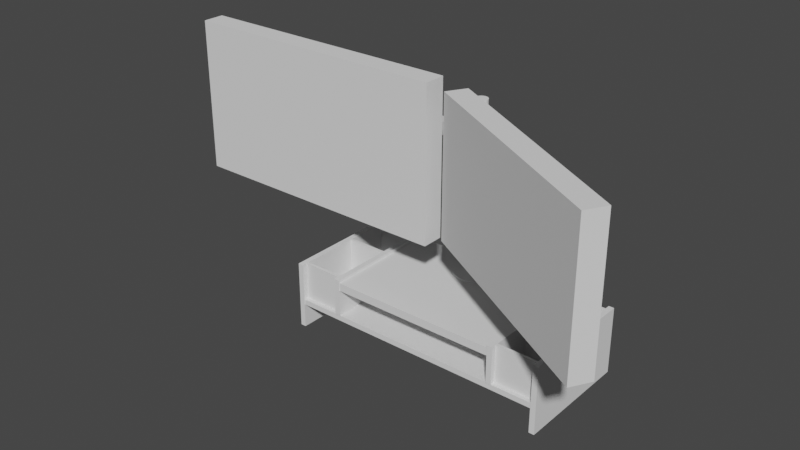 # Source: monitor_riser.blend  (saved by Blender 2.92.15; exported with 4.5.12 LTS)
import bpy
from mathutils import Matrix  # noqa: F401  (used for matrix-valued properties, if any)

bpy.ops.wm.read_factory_settings(use_empty=True)
scene = bpy.context.scene
scene.name = 'Scene'

# ---- collections
col_collection = bpy.data.collections.new('Collection'); scene.collection.children.link(col_collection)

# ---- world
world_world = bpy.data.worlds.new('World'); scene.world = world_world
world_world.use_nodes = True; world_world.node_tree.nodes.clear()
_N = world_world.node_tree.nodes; _L = world_world.node_tree.links
n0 = _N.new('ShaderNodeOutputWorld'); n0.name = 'World Output'; n0.location = (300, 300)
n1 = _N.new('ShaderNodeBackground'); n1.name = 'Background'; n1.location = (10, 300)
n1.inputs[0].default_value = (0.05088, 0.05088, 0.05088, 1.0)
_L.new(n1.outputs[0], n0.inputs[0])
n0.is_active_output = True
world_world.color = (0.05088, 0.05088, 0.05088)
world_world.use_sun_shadow = False
world_world.sun_shadow_jitter_overblur = 0.0

# ---- meshes
me_cube_001 = bpy.data.meshes.new('Cube.001')
me_cube_001.from_pydata([(-0.05, -1.111, -0.625), (-0.05, -1.111, 0.625), (-0.05, 1.111, -0.625), (-0.05, 1.111, 0.625), (0.05, -1.111, -0.625), (0.05, -1.111, 0.625), (0.05, 1.111, -0.625), (0.05, 1.111, 0.625)], [], [(0, 1, 3, 2), (2, 3, 7, 6), (6, 7, 5, 4), (4, 5, 1, 0), (2, 6, 4, 0), (7, 3, 1, 5)])
_uv = me_cube_001.uv_layers.new(name='UVMap')
_uv.uv.foreach_set('vector', [0.375, 0.0, 0.625, 0.0, 0.625, 0.25, 0.375, 0.25, 0.375, 0.25, 0.625, 0.25, 0.625, 0.5, 0.375, 0.5, 0.375, 0.5, 0.625, 0.5, 0.625, 0.75, 0.375, 0.75, 0.375, 0.75, 0.625, 0.75, 0.625, 1.0, 0.375, 1.0, 0.125, 0.5, 0.375, 0.5, 0.375, 0.75, 0.125, 0.75, 0.625, 0.5, 0.875, 0.5, 0.875, 0.75, 0.625, 0.75])
me_cube_001.use_remesh_fix_poles = True
me_cube_001.use_remesh_preserve_attributes = False
me_cube_001.use_mirror_vertex_groups = False
me_cube_001.update()
me_cube_002 = bpy.data.meshes.new('Cube.002')
me_cube_002.from_pydata([(-0.05, -1.111, -0.625), (-0.05, -1.111, 0.625), (-0.05, 1.111, -0.625), (-0.05, 1.111, 0.625), (0.05, -1.111, -0.625), (0.05, -1.111, 0.625), (0.05, 1.111, -0.625), (0.05, 1.111, 0.625)], [], [(0, 1, 3, 2), (2, 3, 7, 6), (6, 7, 5, 4), (4, 5, 1, 0), (2, 6, 4, 0), (7, 3, 1, 5)])
_uv = me_cube_002.uv_layers.new(name='UVMap')
_uv.uv.foreach_set('vector', [0.375, 0.0, 0.625, 0.0, 0.625, 0.25, 0.375, 0.25, 0.375, 0.25, 0.625, 0.25, 0.625, 0.5, 0.375, 0.5, 0.375, 0.5, 0.625, 0.5, 0.625, 0.75, 0.375, 0.75, 0.375, 0.75, 0.625, 0.75, 0.625, 1.0, 0.375, 1.0, 0.125, 0.5, 0.375, 0.5, 0.375, 0.75, 0.125, 0.75, 0.625, 0.5, 0.875, 0.5, 0.875, 0.75, 0.625, 0.75])
me_cube_002.use_remesh_fix_poles = True
me_cube_002.use_remesh_preserve_attributes = False
me_cube_002.use_mirror_vertex_groups = False
me_cube_002.update()
me_cube_003 = bpy.data.meshes.new('Cube.003')
me_cube_003.from_pydata([(-2.45, -1.1, -0.05), (-2.45, -1.1, 0.05), (-2.45, 1.1, -0.05), (-2.45, 1.1, 0.05), (2.45, -1.1, -0.05), (2.45, -1.1, 0.05), (2.45, 1.1, -0.05), (2.45, 1.1, 0.05)], [], [(0, 1, 3, 2), (2, 3, 7, 6), (6, 7, 5, 4), (4, 5, 1, 0), (2, 6, 4, 0), (7, 3, 1, 5)])
_uv = me_cube_003.uv_layers.new(name='UVMap')
_uv.uv.foreach_set('vector', [0.375, 0.0, 0.625, 0.0, 0.625, 0.25, 0.375, 0.25, 0.375, 0.25, 0.625, 0.25, 0.625, 0.5, 0.375, 0.5, 0.375, 0.5, 0.625, 0.5, 0.625, 0.75, 0.375, 0.75, 0.375, 0.75, 0.625, 0.75, 0.625, 1.0, 0.375, 1.0, 0.125, 0.5, 0.375, 0.5, 0.375, 0.75, 0.125, 0.75, 0.625, 0.5, 0.875, 0.5, 0.875, 0.75, 0.625, 0.75])
me_cube_003.use_remesh_fix_poles = True
me_cube_003.use_remesh_preserve_attributes = False
me_cube_003.use_mirror_vertex_groups = False
me_cube_003.update()
me_cube_004 = bpy.data.meshes.new('Cube.004')
me_cube_004.from_pydata([(-0.05, -1.111, -0.35), (-0.05, -1.111, 0.35), (-0.05, 1.111, -0.35), (-0.05, 1.111, 0.35), (0.05, -1.111, -0.35), (0.05, -1.111, 0.35), (0.05, 1.111, -0.35), (0.05, 1.111, 0.35)], [], [(0, 1, 3, 2), (2, 3, 7, 6), (6, 7, 5, 4), (4, 5, 1, 0), (2, 6, 4, 0), (7, 3, 1, 5)])
_uv = me_cube_004.uv_layers.new(name='UVMap')
_uv.uv.foreach_set('vector', [0.375, 0.0, 0.625, 0.0, 0.625, 0.25, 0.375, 0.25, 0.375, 0.25, 0.625, 0.25, 0.625, 0.5, 0.375, 0.5, 0.375, 0.5, 0.625, 0.5, 0.625, 0.75, 0.375, 0.75, 0.375, 0.75, 0.625, 0.75, 0.625, 1.0, 0.375, 1.0, 0.125, 0.5, 0.375, 0.5, 0.375, 0.75, 0.125, 0.75, 0.625, 0.5, 0.875, 0.5, 0.875, 0.75, 0.625, 0.75])
me_cube_004.use_remesh_fix_poles = True
me_cube_004.use_remesh_preserve_attributes = False
me_cube_004.use_mirror_vertex_groups = False
me_cube_004.update()
me_cube_005 = bpy.data.meshes.new('Cube.005')
me_cube_005.from_pydata([(-0.05, -1.111, -0.35), (-0.05, -1.111, 0.35), (-0.05, 1.111, -0.35), (-0.05, 1.111, 0.35), (0.05, -1.111, -0.35), (0.05, -1.111, 0.35), (0.05, 1.111, -0.35), (0.05, 1.111, 0.35)], [], [(0, 1, 3, 2), (2, 3, 7, 6), (6, 7, 5, 4), (4, 5, 1, 0), (2, 6, 4, 0), (7, 3, 1, 5)])
_uv = me_cube_005.uv_layers.new(name='UVMap')
_uv.uv.foreach_set('vector', [0.375, 0.0, 0.625, 0.0, 0.625, 0.25, 0.375, 0.25, 0.375, 0.25, 0.625, 0.25, 0.625, 0.5, 0.375, 0.5, 0.375, 0.5, 0.625, 0.5, 0.625, 0.75, 0.375, 0.75, 0.375, 0.75, 0.625, 0.75, 0.625, 1.0, 0.375, 1.0, 0.125, 0.5, 0.375, 0.5, 0.375, 0.75, 0.125, 0.75, 0.625, 0.5, 0.875, 0.5, 0.875, 0.75, 0.625, 0.75])
me_cube_005.use_remesh_fix_poles = True
me_cube_005.use_remesh_preserve_attributes = False
me_cube_005.use_mirror_vertex_groups = False
me_cube_005.update()
me_cube_006 = bpy.data.meshes.new('Cube.006')
me_cube_006.from_pydata([(-1.55, -1.1, -0.075), (-1.55, -1.1, 0.075), (-1.55, 1.1, -0.075), (-1.55, 1.1, 0.075), (1.55, -1.1, -0.075), (1.55, -1.1, 0.075), (1.55, 1.1, -0.075), (1.55, 1.1, 0.075)], [], [(0, 1, 3, 2), (2, 3, 7, 6), (6, 7, 5, 4), (4, 5, 1, 0), (2, 6, 4, 0), (7, 3, 1, 5)])
_uv = me_cube_006.uv_layers.new(name='UVMap')
_uv.uv.foreach_set('vector', [0.375, 0.0, 0.625, 0.0, 0.625, 0.25, 0.375, 0.25, 0.375, 0.25, 0.625, 0.25, 0.625, 0.5, 0.375, 0.5, 0.375, 0.5, 0.625, 0.5, 0.625, 0.75, 0.375, 0.75, 0.375, 0.75, 0.625, 0.75, 0.625, 1.0, 0.375, 1.0, 0.125, 0.5, 0.375, 0.5, 0.375, 0.75, 0.125, 0.75, 0.625, 0.5, 0.875, 0.5, 0.875, 0.75, 0.625, 0.75])
me_cube_006.use_remesh_fix_poles = True
me_cube_006.use_remesh_preserve_attributes = False
me_cube_006.use_mirror_vertex_groups = False
me_cube_006.update()
me_cube_007 = bpy.data.meshes.new('Cube.007')
me_cube_007.from_pydata([(-0.375, -0.025, -0.35), (-0.375, -0.025, 0.35), (-0.375, 0.025, -0.35), (-0.375, 0.025, 0.35), (0.375, -0.025, -0.35), (0.375, -0.025, 0.35), (0.375, 0.025, -0.35), (0.375, 0.025, 0.35)], [], [(0, 1, 3, 2), (2, 3, 7, 6), (6, 7, 5, 4), (4, 5, 1, 0), (2, 6, 4, 0), (7, 3, 1, 5)])
_uv = me_cube_007.uv_layers.new(name='UVMap')
_uv.uv.foreach_set('vector', [0.375, 0.0, 0.625, 0.0, 0.625, 0.25, 0.375, 0.25, 0.375, 0.25, 0.625, 0.25, 0.625, 0.5, 0.375, 0.5, 0.375, 0.5, 0.625, 0.5, 0.625, 0.75, 0.375, 0.75, 0.375, 0.75, 0.625, 0.75, 0.625, 1.0, 0.375, 1.0, 0.125, 0.5, 0.375, 0.5, 0.375, 0.75, 0.125, 0.75, 0.625, 0.5, 0.875, 0.5, 0.875, 0.75, 0.625, 0.75])
me_cube_007.use_remesh_fix_poles = True
me_cube_007.use_remesh_preserve_attributes = False
me_cube_007.use_mirror_vertex_groups = False
me_cube_007.update()
me_cube_008 = bpy.data.meshes.new('Cube.008')
me_cube_008.from_pydata([(-0.375, -0.025, -0.35), (-0.375, -0.025, 0.35), (-0.375, 0.025, -0.35), (-0.375, 0.025, 0.35), (0.375, -0.025, -0.35), (0.375, -0.025, 0.35), (0.375, 0.025, -0.35), (0.375, 0.025, 0.35)], [], [(0, 1, 3, 2), (2, 3, 7, 6), (6, 7, 5, 4), (4, 5, 1, 0), (2, 6, 4, 0), (7, 3, 1, 5)])
_uv = me_cube_008.uv_layers.new(name='UVMap')
_uv.uv.foreach_set('vector', [0.375, 0.0, 0.625, 0.0, 0.625, 0.25, 0.375, 0.25, 0.375, 0.25, 0.625, 0.25, 0.625, 0.5, 0.375, 0.5, 0.375, 0.5, 0.625, 0.5, 0.625, 0.75, 0.375, 0.75, 0.375, 0.75, 0.625, 0.75, 0.625, 1.0, 0.375, 1.0, 0.125, 0.5, 0.375, 0.5, 0.375, 0.75, 0.125, 0.75, 0.625, 0.5, 0.875, 0.5, 0.875, 0.75, 0.625, 0.75])
me_cube_008.use_remesh_fix_poles = True
me_cube_008.use_remesh_preserve_attributes = False
me_cube_008.use_mirror_vertex_groups = False
me_cube_008.update()
me_cube_009 = bpy.data.meshes.new('Cube.009')
me_cube_009.from_pydata([(-0.375, -0.025, -0.35), (-0.375, -0.025, 0.35), (-0.375, 0.025, -0.35), (-0.375, 0.025, 0.35), (0.375, -0.025, -0.35), (0.375, -0.025, 0.35), (0.375, 0.025, -0.35), (0.375, 0.025, 0.35)], [], [(0, 1, 3, 2), (2, 3, 7, 6), (6, 7, 5, 4), (4, 5, 1, 0), (2, 6, 4, 0), (7, 3, 1, 5)])
_uv = me_cube_009.uv_layers.new(name='UVMap')
_uv.uv.foreach_set('vector', [0.375, 0.0, 0.625, 0.0, 0.625, 0.25, 0.375, 0.25, 0.375, 0.25, 0.625, 0.25, 0.625, 0.5, 0.375, 0.5, 0.375, 0.5, 0.625, 0.5, 0.625, 0.75, 0.375, 0.75, 0.375, 0.75, 0.625, 0.75, 0.625, 1.0, 0.375, 1.0, 0.125, 0.5, 0.375, 0.5, 0.375, 0.75, 0.125, 0.75, 0.625, 0.5, 0.875, 0.5, 0.875, 0.75, 0.625, 0.75])
me_cube_009.use_remesh_fix_poles = True
me_cube_009.use_remesh_preserve_attributes = False
me_cube_009.use_mirror_vertex_groups = False
me_cube_009.update()
me_cube_010 = bpy.data.meshes.new('Cube.010')
me_cube_010.from_pydata([(-0.375, -0.025, -0.35), (-0.375, -0.025, 0.35), (-0.375, 0.025, -0.35), (-0.375, 0.025, 0.35), (0.375, -0.025, -0.35), (0.375, -0.025, 0.35), (0.375, 0.025, -0.35), (0.375, 0.025, 0.35)], [], [(0, 1, 3, 2), (2, 3, 7, 6), (6, 7, 5, 4), (4, 5, 1, 0), (2, 6, 4, 0), (7, 3, 1, 5)])
_uv = me_cube_010.uv_layers.new(name='UVMap')
_uv.uv.foreach_set('vector', [0.375, 0.0, 0.625, 0.0, 0.625, 0.25, 0.375, 0.25, 0.375, 0.25, 0.625, 0.25, 0.625, 0.5, 0.375, 0.5, 0.375, 0.5, 0.625, 0.5, 0.625, 0.75, 0.375, 0.75, 0.375, 0.75, 0.625, 0.75, 0.625, 1.0, 0.375, 1.0, 0.125, 0.5, 0.375, 0.5, 0.375, 0.75, 0.125, 0.75, 0.625, 0.5, 0.875, 0.5, 0.875, 0.75, 0.625, 0.75])
me_cube_010.use_remesh_fix_poles = True
me_cube_010.use_remesh_preserve_attributes = False
me_cube_010.use_mirror_vertex_groups = False
me_cube_010.update()
me_cube_011 = bpy.data.meshes.new('Cube.011')
me_cube_011.from_pydata([(-0.375, -0.025, -0.35), (-0.375, -0.025, 0.35), (-0.375, 0.025, -0.35), (-0.375, 0.025, 0.35), (0.375, -0.025, -0.35), (0.375, -0.025, 0.35), (0.375, 0.025, -0.35), (0.375, 0.025, 0.35)], [], [(0, 1, 3, 2), (2, 3, 7, 6), (6, 7, 5, 4), (4, 5, 1, 0), (2, 6, 4, 0), (7, 3, 1, 5)])
_uv = me_cube_011.uv_layers.new(name='UVMap')
_uv.uv.foreach_set('vector', [0.375, 0.0, 0.625, 0.0, 0.625, 0.25, 0.375, 0.25, 0.375, 0.25, 0.625, 0.25, 0.625, 0.5, 0.375, 0.5, 0.375, 0.5, 0.625, 0.5, 0.625, 0.75, 0.375, 0.75, 0.375, 0.75, 0.625, 0.75, 0.625, 1.0, 0.375, 1.0, 0.125, 0.5, 0.375, 0.5, 0.375, 0.75, 0.125, 0.75, 0.625, 0.5, 0.875, 0.5, 0.875, 0.75, 0.625, 0.75])
me_cube_011.use_remesh_fix_poles = True
me_cube_011.use_remesh_preserve_attributes = False
me_cube_011.use_mirror_vertex_groups = False
me_cube_011.update()
me_cube_012 = bpy.data.meshes.new('Cube.012')
me_cube_012.from_pydata([(-0.375, -0.025, -0.35), (-0.375, -0.025, 0.35), (-0.375, 0.025, -0.35), (-0.375, 0.025, 0.35), (0.375, -0.025, -0.35), (0.375, -0.025, 0.35), (0.375, 0.025, -0.35), (0.375, 0.025, 0.35)], [], [(0, 1, 3, 2), (2, 3, 7, 6), (6, 7, 5, 4), (4, 5, 1, 0), (2, 6, 4, 0), (7, 3, 1, 5)])
_uv = me_cube_012.uv_layers.new(name='UVMap')
_uv.uv.foreach_set('vector', [0.375, 0.0, 0.625, 0.0, 0.625, 0.25, 0.375, 0.25, 0.375, 0.25, 0.625, 0.25, 0.625, 0.5, 0.375, 0.5, 0.375, 0.5, 0.625, 0.5, 0.625, 0.75, 0.375, 0.75, 0.375, 0.75, 0.625, 0.75, 0.625, 1.0, 0.375, 1.0, 0.125, 0.5, 0.375, 0.5, 0.375, 0.75, 0.125, 0.75, 0.625, 0.5, 0.875, 0.5, 0.875, 0.75, 0.625, 0.75])
me_cube_012.use_remesh_fix_poles = True
me_cube_012.use_remesh_preserve_attributes = False
me_cube_012.use_mirror_vertex_groups = False
me_cube_012.update()
me_cylinder = bpy.data.meshes.new('Cylinder')
me_cylinder.from_pydata([(0.0, 0.1181, -1.6), (0.0, 0.1181, 1.6), (0.02304, 0.1158, -1.6), (0.02304, 0.1158, 1.6), (0.0452, 0.1091, -1.6), (0.0452, 0.1091, 1.6), (0.06562, 0.09821, -1.6), (0.06562, 0.09821, 1.6), (0.08352, 0.08352, -1.6), (0.08352, 0.08352, 1.6), (0.09821, 0.06562, -1.6), (0.09821, 0.06562, 1.6), (0.1091, 0.0452, -1.6), (0.1091, 0.0452, 1.6), (0.1158, 0.02304, -1.6), (0.1158, 0.02304, 1.6), (0.1181, 8.917e-09, -1.6), (0.1181, 8.917e-09, 1.6), (0.1158, -0.02304, -1.6), (0.1158, -0.02304, 1.6), (0.1091, -0.0452, -1.6), (0.1091, -0.0452, 1.6), (0.09821, -0.06562, -1.6), (0.09821, -0.06562, 1.6), (0.08352, -0.08352, -1.6), (0.08352, -0.08352, 1.6), (0.06562, -0.09821, -1.6), (0.06562, -0.09821, 1.6), (0.0452, -0.1091, -1.6), (0.0452, -0.1091, 1.6), (0.02304, -0.1158, -1.6), (0.02304, -0.1158, 1.6), (-3.849e-08, -0.1181, -1.6), (-3.849e-08, -0.1181, 1.6), (-0.02304, -0.1158, -1.6), (-0.02304, -0.1158, 1.6), (-0.0452, -0.1091, -1.6), (-0.0452, -0.1091, 1.6), (-0.06562, -0.09821, -1.6), (-0.06562, -0.09821, 1.6), (-0.08352, -0.08352, -1.6), (-0.08352, -0.08352, 1.6), (-0.09821, -0.06562, -1.6), (-0.09821, -0.06562, 1.6), (-0.1091, -0.0452, -1.6), (-0.1091, -0.0452, 1.6), (-0.1158, -0.02304, -1.6), (-0.1158, -0.02304, 1.6), (-0.1181, 1.14e-07, -1.6), (-0.1181, 1.14e-07, 1.6), (-0.1158, 0.02304, -1.6), (-0.1158, 0.02304, 1.6), (-0.1091, 0.0452, -1.6), (-0.1091, 0.0452, 1.6), (-0.0982, 0.06562, -1.6), (-0.0982, 0.06562, 1.6), (-0.08352, 0.08352, -1.6), (-0.08352, 0.08352, 1.6), (-0.06562, 0.09821, -1.6), (-0.06562, 0.09821, 1.6), (-0.0452, 0.1091, -1.6), (-0.0452, 0.1091, 1.6), (-0.02304, 0.1158, -1.6), (-0.02304, 0.1158, 1.6)], [], [(0, 1, 3, 2), (2, 3, 5, 4), (4, 5, 7, 6), (6, 7, 9, 8), (8, 9, 11, 10), (10, 11, 13, 12), (12, 13, 15, 14), (14, 15, 17, 16), (16, 17, 19, 18), (18, 19, 21, 20), (20, 21, 23, 22), (22, 23, 25, 24), (24, 25, 27, 26), (26, 27, 29, 28), (28, 29, 31, 30), (30, 31, 33, 32), (32, 33, 35, 34), (34, 35, 37, 36), (36, 37, 39, 38), (38, 39, 41, 40), (40, 41, 43, 42), (42, 43, 45, 44), (44, 45, 47, 46), (46, 47, 49, 48), (48, 49, 51, 50), (50, 51, 53, 52), (52, 53, 55, 54), (54, 55, 57, 56), (56, 57, 59, 58), (58, 59, 61, 60), (3, 1, 63, 61, 59, 57, 55, 53, 51, 49, 47, 45, 43, 41, 39, 37, 35, 33, 31, 29, 27, 25, 23, 21, 19, 17, 15, 13, 11, 9, 7, 5), (60, 61, 63, 62), (62, 63, 1, 0), (0, 2, 4, 6, 8, 10, 12, 14, 16, 18, 20, 22, 24, 26, 28, 30, 32, 34, 36, 38, 40, 42, 44, 46, 48, 50, 52, 54, 56, 58, 60, 62)])
_uv = me_cylinder.uv_layers.new(name='UVMap')
_uv.uv.foreach_set('vector', [1.0, 0.5, 1.0, 1.0, 0.9688, 1.0, 0.9688, 0.5, 0.9688, 0.5, 0.9688, 1.0, 0.9375, 1.0, 0.9375, 0.5, 0.9375, 0.5, 0.9375, 1.0, 0.9062, 1.0, 0.9062, 0.5, 0.9062, 0.5, 0.9062, 1.0, 0.875, 1.0, 0.875, 0.5, 0.875, 0.5, 0.875, 1.0, 0.8438, 1.0, 0.8438, 0.5, 0.8438, 0.5, 0.8438, 1.0, 0.8125, 1.0, 0.8125, 0.5, 0.8125, 0.5, 0.8125, 1.0, 0.7812, 1.0, 0.7812, 0.5, 0.7812, 0.5, 0.7812, 1.0, 0.75, 1.0, 0.75, 0.5, 0.75, 0.5, 0.75, 1.0, 0.7188, 1.0, 0.7188, 0.5, 0.7188, 0.5, 0.7188, 1.0, 0.6875, 1.0, 0.6875, 0.5, 0.6875, 0.5, 0.6875, 1.0, 0.6562, 1.0, 0.6562, 0.5, 0.6562, 0.5, 0.6562, 1.0, 0.625, 1.0, 0.625, 0.5, 0.625, 0.5, 0.625, 1.0, 0.5938, 1.0, 0.5938, 0.5, 0.5938, 0.5, 0.5938, 1.0, 0.5625, 1.0, 0.5625, 0.5, 0.5625, 0.5, 0.5625, 1.0, 0.5312, 1.0, 0.5312, 0.5, 0.5312, 0.5, 0.5312, 1.0, 0.5, 1.0, 0.5, 0.5, 0.5, 0.5, 0.5, 1.0, 0.4688, 1.0, 0.4688, 0.5, 0.4688, 0.5, 0.4688, 1.0, 0.4375, 1.0, 0.4375, 0.5, 0.4375, 0.5, 0.4375, 1.0, 0.4062, 1.0, 0.4062, 0.5, 0.4062, 0.5, 0.4062, 1.0, 0.375, 1.0, 0.375, 0.5, 0.375, 0.5, 0.375, 1.0, 0.3438, 1.0, 0.3438, 0.5, 0.3438, 0.5, 0.3438, 1.0, 0.3125, 1.0, 0.3125, 0.5, 0.3125, 0.5, 0.3125, 1.0, 0.2812, 1.0, 0.2812, 0.5, 0.2812, 0.5, 0.2812, 1.0, 0.25, 1.0, 0.25, 0.5, 0.25, 0.5, 0.25, 1.0, 0.2188, 1.0, 0.2188, 0.5, 0.2188, 0.5, 0.2188, 1.0, 0.1875, 1.0, 0.1875, 0.5, 0.1875, 0.5, 0.1875, 1.0, 0.1562, 1.0, 0.1562, 0.5, 0.1562, 0.5, 0.1562, 1.0, 0.125, 1.0, 0.125, 0.5, 0.125, 0.5, 0.125, 1.0, 0.09375, 1.0, 0.09375, 0.5, 0.09375, 0.5, 0.09375, 1.0, 0.0625, 1.0, 0.0625, 0.5, 0.2968, 0.4854, 0.25, 0.49, 0.2032, 0.4854, 0.1582, 0.4717, 0.1167, 0.4496, 0.08029, 0.4197, 0.05045, 0.3833, 0.02827, 0.3418, 0.01461, 0.2968, 0.01, 0.25, 0.01461, 0.2032, 0.02827, 0.1582, 0.05045, 0.1167, 0.08029, 0.08029, 0.1167, 0.05045, 0.1582, 0.02827, 0.2032, 0.01461, 0.25, 0.01, 0.2968, 0.01461, 0.3418, 0.02827, 0.3833, 0.05045, 0.4197, 0.08029, 0.4496, 0.1167, 0.4717, 0.1582, 0.4854, 0.2032, 0.49, 0.25, 0.4854, 0.2968, 0.4717, 0.3418, 0.4496, 0.3833, 0.4197, 0.4197, 0.3833, 0.4496, 0.3418, 0.4717, 0.0625, 0.5, 0.0625, 1.0, 0.03125, 1.0, 0.03125, 0.5, 0.03125, 0.5, 0.03125, 1.0, 0.0, 1.0, 0.0, 0.5, 0.75, 0.49, 0.7968, 0.4854, 0.8418, 0.4717, 0.8833, 0.4496, 0.9197, 0.4197, 0.9496, 0.3833, 0.9717, 0.3418, 0.9854, 0.2968, 0.99, 0.25, 0.9854, 0.2032, 0.9717, 0.1582, 0.9496, 0.1167, 0.9197, 0.08029, 0.8833, 0.05045, 0.8418, 0.02827, 0.7968, 0.01461, 0.75, 0.01, 0.7032, 0.01461, 0.6582, 0.02827, 0.6167, 0.05045, 0.5803, 0.08029, 0.5504, 0.1167, 0.5283, 0.1582, 0.5146, 0.2032, 0.51, 0.25, 0.5146, 0.2968, 0.5283, 0.3418, 0.5504, 0.3833, 0.5803, 0.4197, 0.6167, 0.4496, 0.6582, 0.4717, 0.7032, 0.4854])
me_cylinder.use_remesh_fix_poles = True
me_cylinder.use_remesh_preserve_attributes = False
me_cylinder.use_mirror_vertex_groups = False
me_cylinder.update()
me_cylinder_001 = bpy.data.meshes.new('Cylinder.001')
me_cylinder_001.from_pydata([(0.0, 0.4, -0.03), (0.0, 0.4, 0.03), (0.07804, 0.3923, -0.03), (0.07804, 0.3923, 0.03), (0.1531, 0.3696, -0.03), (0.1531, 0.3696, 0.03), (0.2222, 0.3326, -0.03), (0.2222, 0.3326, 0.03), (0.2828, 0.2828, -0.03), (0.2828, 0.2828, 0.03), (0.3326, 0.2222, -0.03), (0.3326, 0.2222, 0.03), (0.3696, 0.1531, -0.03), (0.3696, 0.1531, 0.03), (0.3923, 0.07804, -0.03), (0.3923, 0.07804, 0.03), (0.4, 3.02e-08, -0.03), (0.4, 3.02e-08, 0.03), (0.3923, -0.07804, -0.03), (0.3923, -0.07804, 0.03), (0.3696, -0.1531, -0.03), (0.3696, -0.1531, 0.03), (0.3326, -0.2222, -0.03), (0.3326, -0.2222, 0.03), (0.2828, -0.2828, -0.03), (0.2828, -0.2828, 0.03), (0.2222, -0.3326, -0.03), (0.2222, -0.3326, 0.03), (0.1531, -0.3696, -0.03), (0.1531, -0.3696, 0.03), (0.07804, -0.3923, -0.03), (0.07804, -0.3923, 0.03), (-1.303e-07, -0.4, -0.03), (-1.303e-07, -0.4, 0.03), (-0.07804, -0.3923, -0.03), (-0.07804, -0.3923, 0.03), (-0.1531, -0.3696, -0.03), (-0.1531, -0.3696, 0.03), (-0.2222, -0.3326, -0.03), (-0.2222, -0.3326, 0.03), (-0.2828, -0.2828, -0.03), (-0.2828, -0.2828, 0.03), (-0.3326, -0.2222, -0.03), (-0.3326, -0.2222, 0.03), (-0.3696, -0.1531, -0.03), (-0.3696, -0.1531, 0.03), (-0.3923, -0.07804, -0.03), (-0.3923, -0.07804, 0.03), (-0.4, 3.862e-07, -0.03), (-0.4, 3.862e-07, 0.03), (-0.3923, 0.07804, -0.03), (-0.3923, 0.07804, 0.03), (-0.3696, 0.1531, -0.03), (-0.3696, 0.1531, 0.03), (-0.3326, 0.2222, -0.03), (-0.3326, 0.2222, 0.03), (-0.2828, 0.2828, -0.03), (-0.2828, 0.2828, 0.03), (-0.2222, 0.3326, -0.03), (-0.2222, 0.3326, 0.03), (-0.1531, 0.3696, -0.03), (-0.1531, 0.3696, 0.03), (-0.07804, 0.3923, -0.03), (-0.07804, 0.3923, 0.03)], [], [(0, 1, 3, 2), (2, 3, 5, 4), (4, 5, 7, 6), (6, 7, 9, 8), (8, 9, 11, 10), (10, 11, 13, 12), (12, 13, 15, 14), (14, 15, 17, 16), (16, 17, 19, 18), (18, 19, 21, 20), (20, 21, 23, 22), (22, 23, 25, 24), (24, 25, 27, 26), (26, 27, 29, 28), (28, 29, 31, 30), (30, 31, 33, 32), (32, 33, 35, 34), (34, 35, 37, 36), (36, 37, 39, 38), (38, 39, 41, 40), (40, 41, 43, 42), (42, 43, 45, 44), (44, 45, 47, 46), (46, 47, 49, 48), (48, 49, 51, 50), (50, 51, 53, 52), (52, 53, 55, 54), (54, 55, 57, 56), (56, 57, 59, 58), (58, 59, 61, 60), (3, 1, 63, 61, 59, 57, 55, 53, 51, 49, 47, 45, 43, 41, 39, 37, 35, 33, 31, 29, 27, 25, 23, 21, 19, 17, 15, 13, 11, 9, 7, 5), (60, 61, 63, 62), (62, 63, 1, 0), (0, 2, 4, 6, 8, 10, 12, 14, 16, 18, 20, 22, 24, 26, 28, 30, 32, 34, 36, 38, 40, 42, 44, 46, 48, 50, 52, 54, 56, 58, 60, 62)])
_uv = me_cylinder_001.uv_layers.new(name='UVMap')
_uv.uv.foreach_set('vector', [1.0, 0.5, 1.0, 1.0, 0.9688, 1.0, 0.9688, 0.5, 0.9688, 0.5, 0.9688, 1.0, 0.9375, 1.0, 0.9375, 0.5, 0.9375, 0.5, 0.9375, 1.0, 0.9062, 1.0, 0.9062, 0.5, 0.9062, 0.5, 0.9062, 1.0, 0.875, 1.0, 0.875, 0.5, 0.875, 0.5, 0.875, 1.0, 0.8438, 1.0, 0.8438, 0.5, 0.8438, 0.5, 0.8438, 1.0, 0.8125, 1.0, 0.8125, 0.5, 0.8125, 0.5, 0.8125, 1.0, 0.7812, 1.0, 0.7812, 0.5, 0.7812, 0.5, 0.7812, 1.0, 0.75, 1.0, 0.75, 0.5, 0.75, 0.5, 0.75, 1.0, 0.7188, 1.0, 0.7188, 0.5, 0.7188, 0.5, 0.7188, 1.0, 0.6875, 1.0, 0.6875, 0.5, 0.6875, 0.5, 0.6875, 1.0, 0.6562, 1.0, 0.6562, 0.5, 0.6562, 0.5, 0.6562, 1.0, 0.625, 1.0, 0.625, 0.5, 0.625, 0.5, 0.625, 1.0, 0.5938, 1.0, 0.5938, 0.5, 0.5938, 0.5, 0.5938, 1.0, 0.5625, 1.0, 0.5625, 0.5, 0.5625, 0.5, 0.5625, 1.0, 0.5312, 1.0, 0.5312, 0.5, 0.5312, 0.5, 0.5312, 1.0, 0.5, 1.0, 0.5, 0.5, 0.5, 0.5, 0.5, 1.0, 0.4688, 1.0, 0.4688, 0.5, 0.4688, 0.5, 0.4688, 1.0, 0.4375, 1.0, 0.4375, 0.5, 0.4375, 0.5, 0.4375, 1.0, 0.4062, 1.0, 0.4062, 0.5, 0.4062, 0.5, 0.4062, 1.0, 0.375, 1.0, 0.375, 0.5, 0.375, 0.5, 0.375, 1.0, 0.3438, 1.0, 0.3438, 0.5, 0.3438, 0.5, 0.3438, 1.0, 0.3125, 1.0, 0.3125, 0.5, 0.3125, 0.5, 0.3125, 1.0, 0.2812, 1.0, 0.2812, 0.5, 0.2812, 0.5, 0.2812, 1.0, 0.25, 1.0, 0.25, 0.5, 0.25, 0.5, 0.25, 1.0, 0.2188, 1.0, 0.2188, 0.5, 0.2188, 0.5, 0.2188, 1.0, 0.1875, 1.0, 0.1875, 0.5, 0.1875, 0.5, 0.1875, 1.0, 0.1562, 1.0, 0.1562, 0.5, 0.1562, 0.5, 0.1562, 1.0, 0.125, 1.0, 0.125, 0.5, 0.125, 0.5, 0.125, 1.0, 0.09375, 1.0, 0.09375, 0.5, 0.09375, 0.5, 0.09375, 1.0, 0.0625, 1.0, 0.0625, 0.5, 0.2968, 0.4854, 0.25, 0.49, 0.2032, 0.4854, 0.1582, 0.4717, 0.1167, 0.4496, 0.08029, 0.4197, 0.05045, 0.3833, 0.02827, 0.3418, 0.01461, 0.2968, 0.01, 0.25, 0.01461, 0.2032, 0.02827, 0.1582, 0.05045, 0.1167, 0.08029, 0.08029, 0.1167, 0.05045, 0.1582, 0.02827, 0.2032, 0.01461, 0.25, 0.01, 0.2968, 0.01461, 0.3418, 0.02827, 0.3833, 0.05045, 0.4197, 0.08029, 0.4496, 0.1167, 0.4717, 0.1582, 0.4854, 0.2032, 0.49, 0.25, 0.4854, 0.2968, 0.4717, 0.3418, 0.4496, 0.3833, 0.4197, 0.4197, 0.3833, 0.4496, 0.3418, 0.4717, 0.0625, 0.5, 0.0625, 1.0, 0.03125, 1.0, 0.03125, 0.5, 0.03125, 0.5, 0.03125, 1.0, 0.0, 1.0, 0.0, 0.5, 0.75, 0.49, 0.7968, 0.4854, 0.8418, 0.4717, 0.8833, 0.4496, 0.9197, 0.4197, 0.9496, 0.3833, 0.9717, 0.3418, 0.9854, 0.2968, 0.99, 0.25, 0.9854, 0.2032, 0.9717, 0.1582, 0.9496, 0.1167, 0.9197, 0.08029, 0.8833, 0.05045, 0.8418, 0.02827, 0.7968, 0.01461, 0.75, 0.01, 0.7032, 0.01461, 0.6582, 0.02827, 0.6167, 0.05045, 0.5803, 0.08029, 0.5504, 0.1167, 0.5283, 0.1582, 0.5146, 0.2032, 0.51, 0.25, 0.5146, 0.2968, 0.5283, 0.3418, 0.5504, 0.3833, 0.5803, 0.4197, 0.6167, 0.4496, 0.6582, 0.4717, 0.7032, 0.4854])
me_cylinder_001.use_remesh_fix_poles = True
me_cylinder_001.use_remesh_preserve_attributes = False
me_cylinder_001.use_mirror_vertex_groups = False
me_cylinder_001.update()
me_cube_013 = bpy.data.meshes.new('Cube.013')
me_cube_013.from_pydata([(-0.7091, -0.075, -0.125), (-0.7091, -0.075, 0.125), (-0.7091, 0.075, -0.125), (-0.7091, 0.075, 0.125), (0.7091, -0.075, -0.125), (0.7091, -0.075, 0.125), (0.7091, 0.075, -0.125), (0.7091, 0.075, 0.125)], [], [(0, 1, 3, 2), (2, 3, 7, 6), (6, 7, 5, 4), (4, 5, 1, 0), (2, 6, 4, 0), (7, 3, 1, 5)])
_uv = me_cube_013.uv_layers.new(name='UVMap')
_uv.uv.foreach_set('vector', [0.375, 0.0, 0.625, 0.0, 0.625, 0.25, 0.375, 0.25, 0.375, 0.25, 0.625, 0.25, 0.625, 0.5, 0.375, 0.5, 0.375, 0.5, 0.625, 0.5, 0.625, 0.75, 0.375, 0.75, 0.375, 0.75, 0.625, 0.75, 0.625, 1.0, 0.375, 1.0, 0.125, 0.5, 0.375, 0.5, 0.375, 0.75, 0.125, 0.75, 0.625, 0.5, 0.875, 0.5, 0.875, 0.75, 0.625, 0.75])
me_cube_013.use_remesh_fix_poles = True
me_cube_013.use_remesh_preserve_attributes = False
me_cube_013.use_mirror_vertex_groups = False
me_cube_013.update()
me_cube_014 = bpy.data.meshes.new('Cube.014')
me_cube_014.from_pydata([(-0.75, -0.075, -0.125), (-0.75, -0.075, 0.125), (-0.75, 0.075, -0.125), (-0.75, 0.075, 0.125), (0.75, -0.075, -0.125), (0.75, -0.075, 0.125), (0.75, 0.075, -0.125), (0.75, 0.075, 0.125)], [], [(0, 1, 3, 2), (2, 3, 7, 6), (6, 7, 5, 4), (4, 5, 1, 0), (2, 6, 4, 0), (7, 3, 1, 5)])
_uv = me_cube_014.uv_layers.new(name='UVMap')
_uv.uv.foreach_set('vector', [0.375, 0.0, 0.625, 0.0, 0.625, 0.25, 0.375, 0.25, 0.375, 0.25, 0.625, 0.25, 0.625, 0.5, 0.375, 0.5, 0.375, 0.5, 0.625, 0.5, 0.625, 0.75, 0.375, 0.75, 0.375, 0.75, 0.625, 0.75, 0.625, 1.0, 0.375, 1.0, 0.125, 0.5, 0.375, 0.5, 0.375, 0.75, 0.125, 0.75, 0.625, 0.5, 0.875, 0.5, 0.875, 0.75, 0.625, 0.75])
me_cube_014.use_remesh_fix_poles = True
me_cube_014.use_remesh_preserve_attributes = False
me_cube_014.use_mirror_vertex_groups = False
me_cube_014.update()
me_cube_015 = bpy.data.meshes.new('Cube.015')
me_cube_015.from_pydata([(-0.2, -0.075, -0.125), (-0.2, -0.075, 0.125), (-0.2, 0.075, -0.125), (-0.2, 0.075, 0.125), (0.2, -0.075, -0.125), (0.2, -0.075, 0.125), (0.2, 0.075, -0.125), (0.2, 0.075, 0.125)], [], [(0, 1, 3, 2), (2, 3, 7, 6), (6, 7, 5, 4), (4, 5, 1, 0), (2, 6, 4, 0), (7, 3, 1, 5)])
_uv = me_cube_015.uv_layers.new(name='UVMap')
_uv.uv.foreach_set('vector', [0.375, 0.0, 0.625, 0.0, 0.625, 0.25, 0.375, 0.25, 0.375, 0.25, 0.625, 0.25, 0.625, 0.5, 0.375, 0.5, 0.375, 0.5, 0.625, 0.5, 0.625, 0.75, 0.375, 0.75, 0.375, 0.75, 0.625, 0.75, 0.625, 1.0, 0.375, 1.0, 0.125, 0.5, 0.375, 0.5, 0.375, 0.75, 0.125, 0.75, 0.625, 0.5, 0.875, 0.5, 0.875, 0.75, 0.625, 0.75])
me_cube_015.use_remesh_fix_poles = True
me_cube_015.use_remesh_preserve_attributes = False
me_cube_015.use_mirror_vertex_groups = False
me_cube_015.update()
me_cube_016 = bpy.data.meshes.new('Cube.016')
me_cube_016.from_pydata([(-0.01, -0.45, -0.45), (-0.01, -0.45, 0.45), (-0.01, 0.45, -0.45), (-0.01, 0.45, 0.45), (0.01, -0.45, -0.45), (0.01, -0.45, 0.45), (0.01, 0.45, -0.45), (0.01, 0.45, 0.45)], [], [(0, 1, 3, 2), (2, 3, 7, 6), (6, 7, 5, 4), (4, 5, 1, 0), (2, 6, 4, 0), (7, 3, 1, 5)])
_uv = me_cube_016.uv_layers.new(name='UVMap')
_uv.uv.foreach_set('vector', [0.375, 0.0, 0.625, 0.0, 0.625, 0.25, 0.375, 0.25, 0.375, 0.25, 0.625, 0.25, 0.625, 0.5, 0.375, 0.5, 0.375, 0.5, 0.625, 0.5, 0.625, 0.75, 0.375, 0.75, 0.375, 0.75, 0.625, 0.75, 0.625, 1.0, 0.375, 1.0, 0.125, 0.5, 0.375, 0.5, 0.375, 0.75, 0.125, 0.75, 0.625, 0.5, 0.875, 0.5, 0.875, 0.75, 0.625, 0.75])
me_cube_016.use_remesh_fix_poles = True
me_cube_016.use_remesh_preserve_attributes = False
me_cube_016.use_mirror_vertex_groups = False
me_cube_016.update()
me_cylinder_002 = bpy.data.meshes.new('Cylinder.002')
me_cylinder_002.from_pydata([(0.0, 0.1125, -0.1375), (0.0, 0.1125, 0.1375), (0.02195, 0.1103, -0.1375), (0.02195, 0.1103, 0.1375), (0.04305, 0.1039, -0.1375), (0.04305, 0.1039, 0.1375), (0.0625, 0.09354, -0.1375), (0.0625, 0.09354, 0.1375), (0.07955, 0.07955, -0.1375), (0.07955, 0.07955, 0.1375), (0.09354, 0.0625, -0.1375), (0.09354, 0.0625, 0.1375), (0.1039, 0.04305, -0.1375), (0.1039, 0.04305, 0.1375), (0.1103, 0.02195, -0.1375), (0.1103, 0.02195, 0.1375), (0.1125, 8.494e-09, -0.1375), (0.1125, 8.494e-09, 0.1375), (0.1103, -0.02195, -0.1375), (0.1103, -0.02195, 0.1375), (0.1039, -0.04305, -0.1375), (0.1039, -0.04305, 0.1375), (0.09354, -0.0625, -0.1375), (0.09354, -0.0625, 0.1375), (0.07955, -0.07955, -0.1375), (0.07955, -0.07955, 0.1375), (0.0625, -0.09354, -0.1375), (0.0625, -0.09354, 0.1375), (0.04305, -0.1039, -0.1375), (0.04305, -0.1039, 0.1375), (0.02195, -0.1103, -0.1375), (0.02195, -0.1103, 0.1375), (-3.666e-08, -0.1125, -0.1375), (-3.666e-08, -0.1125, 0.1375), (-0.02195, -0.1103, -0.1375), (-0.02195, -0.1103, 0.1375), (-0.04305, -0.1039, -0.1375), (-0.04305, -0.1039, 0.1375), (-0.0625, -0.09354, -0.1375), (-0.0625, -0.09354, 0.1375), (-0.07955, -0.07955, -0.1375), (-0.07955, -0.07955, 0.1375), (-0.09354, -0.0625, -0.1375), (-0.09354, -0.0625, 0.1375), (-0.1039, -0.04305, -0.1375), (-0.1039, -0.04305, 0.1375), (-0.1103, -0.02195, -0.1375), (-0.1103, -0.02195, 0.1375), (-0.1125, 1.086e-07, -0.1375), (-0.1125, 1.086e-07, 0.1375), (-0.1103, 0.02195, -0.1375), (-0.1103, 0.02195, 0.1375), (-0.1039, 0.04305, -0.1375), (-0.1039, 0.04305, 0.1375), (-0.09354, 0.0625, -0.1375), (-0.09354, 0.0625, 0.1375), (-0.07955, 0.07955, -0.1375), (-0.07955, 0.07955, 0.1375), (-0.0625, 0.09354, -0.1375), (-0.0625, 0.09354, 0.1375), (-0.04305, 0.1039, -0.1375), (-0.04305, 0.1039, 0.1375), (-0.02195, 0.1103, -0.1375), (-0.02195, 0.1103, 0.1375)], [], [(0, 1, 3, 2), (2, 3, 5, 4), (4, 5, 7, 6), (6, 7, 9, 8), (8, 9, 11, 10), (10, 11, 13, 12), (12, 13, 15, 14), (14, 15, 17, 16), (16, 17, 19, 18), (18, 19, 21, 20), (20, 21, 23, 22), (22, 23, 25, 24), (24, 25, 27, 26), (26, 27, 29, 28), (28, 29, 31, 30), (30, 31, 33, 32), (32, 33, 35, 34), (34, 35, 37, 36), (36, 37, 39, 38), (38, 39, 41, 40), (40, 41, 43, 42), (42, 43, 45, 44), (44, 45, 47, 46), (46, 47, 49, 48), (48, 49, 51, 50), (50, 51, 53, 52), (52, 53, 55, 54), (54, 55, 57, 56), (56, 57, 59, 58), (58, 59, 61, 60), (3, 1, 63, 61, 59, 57, 55, 53, 51, 49, 47, 45, 43, 41, 39, 37, 35, 33, 31, 29, 27, 25, 23, 21, 19, 17, 15, 13, 11, 9, 7, 5), (60, 61, 63, 62), (62, 63, 1, 0), (0, 2, 4, 6, 8, 10, 12, 14, 16, 18, 20, 22, 24, 26, 28, 30, 32, 34, 36, 38, 40, 42, 44, 46, 48, 50, 52, 54, 56, 58, 60, 62)])
_uv = me_cylinder_002.uv_layers.new(name='UVMap')
_uv.uv.foreach_set('vector', [1.0, 0.5, 1.0, 1.0, 0.9688, 1.0, 0.9688, 0.5, 0.9688, 0.5, 0.9688, 1.0, 0.9375, 1.0, 0.9375, 0.5, 0.9375, 0.5, 0.9375, 1.0, 0.9062, 1.0, 0.9062, 0.5, 0.9062, 0.5, 0.9062, 1.0, 0.875, 1.0, 0.875, 0.5, 0.875, 0.5, 0.875, 1.0, 0.8438, 1.0, 0.8438, 0.5, 0.8438, 0.5, 0.8438, 1.0, 0.8125, 1.0, 0.8125, 0.5, 0.8125, 0.5, 0.8125, 1.0, 0.7812, 1.0, 0.7812, 0.5, 0.7812, 0.5, 0.7812, 1.0, 0.75, 1.0, 0.75, 0.5, 0.75, 0.5, 0.75, 1.0, 0.7188, 1.0, 0.7188, 0.5, 0.7188, 0.5, 0.7188, 1.0, 0.6875, 1.0, 0.6875, 0.5, 0.6875, 0.5, 0.6875, 1.0, 0.6562, 1.0, 0.6562, 0.5, 0.6562, 0.5, 0.6562, 1.0, 0.625, 1.0, 0.625, 0.5, 0.625, 0.5, 0.625, 1.0, 0.5938, 1.0, 0.5938, 0.5, 0.5938, 0.5, 0.5938, 1.0, 0.5625, 1.0, 0.5625, 0.5, 0.5625, 0.5, 0.5625, 1.0, 0.5312, 1.0, 0.5312, 0.5, 0.5312, 0.5, 0.5312, 1.0, 0.5, 1.0, 0.5, 0.5, 0.5, 0.5, 0.5, 1.0, 0.4688, 1.0, 0.4688, 0.5, 0.4688, 0.5, 0.4688, 1.0, 0.4375, 1.0, 0.4375, 0.5, 0.4375, 0.5, 0.4375, 1.0, 0.4062, 1.0, 0.4062, 0.5, 0.4062, 0.5, 0.4062, 1.0, 0.375, 1.0, 0.375, 0.5, 0.375, 0.5, 0.375, 1.0, 0.3438, 1.0, 0.3438, 0.5, 0.3438, 0.5, 0.3438, 1.0, 0.3125, 1.0, 0.3125, 0.5, 0.3125, 0.5, 0.3125, 1.0, 0.2812, 1.0, 0.2812, 0.5, 0.2812, 0.5, 0.2812, 1.0, 0.25, 1.0, 0.25, 0.5, 0.25, 0.5, 0.25, 1.0, 0.2188, 1.0, 0.2188, 0.5, 0.2188, 0.5, 0.2188, 1.0, 0.1875, 1.0, 0.1875, 0.5, 0.1875, 0.5, 0.1875, 1.0, 0.1562, 1.0, 0.1562, 0.5, 0.1562, 0.5, 0.1562, 1.0, 0.125, 1.0, 0.125, 0.5, 0.125, 0.5, 0.125, 1.0, 0.09375, 1.0, 0.09375, 0.5, 0.09375, 0.5, 0.09375, 1.0, 0.0625, 1.0, 0.0625, 0.5, 0.2968, 0.4854, 0.25, 0.49, 0.2032, 0.4854, 0.1582, 0.4717, 0.1167, 0.4496, 0.08029, 0.4197, 0.05045, 0.3833, 0.02827, 0.3418, 0.01461, 0.2968, 0.01, 0.25, 0.01461, 0.2032, 0.02827, 0.1582, 0.05045, 0.1167, 0.08029, 0.08029, 0.1167, 0.05045, 0.1582, 0.02827, 0.2032, 0.01461, 0.25, 0.01, 0.2968, 0.01461, 0.3418, 0.02827, 0.3833, 0.05045, 0.4197, 0.08029, 0.4496, 0.1167, 0.4717, 0.1582, 0.4854, 0.2032, 0.49, 0.25, 0.4854, 0.2968, 0.4717, 0.3418, 0.4496, 0.3833, 0.4197, 0.4197, 0.3833, 0.4496, 0.3418, 0.4717, 0.0625, 0.5, 0.0625, 1.0, 0.03125, 1.0, 0.03125, 0.5, 0.03125, 0.5, 0.03125, 1.0, 0.0, 1.0, 0.0, 0.5, 0.75, 0.49, 0.7968, 0.4854, 0.8418, 0.4717, 0.8833, 0.4496, 0.9197, 0.4197, 0.9496, 0.3833, 0.9717, 0.3418, 0.9854, 0.2968, 0.99, 0.25, 0.9854, 0.2032, 0.9717, 0.1582, 0.9496, 0.1167, 0.9197, 0.08029, 0.8833, 0.05045, 0.8418, 0.02827, 0.7968, 0.01461, 0.75, 0.01, 0.7032, 0.01461, 0.6582, 0.02827, 0.6167, 0.05045, 0.5803, 0.08029, 0.5504, 0.1167, 0.5283, 0.1582, 0.5146, 0.2032, 0.51, 0.25, 0.5146, 0.2968, 0.5283, 0.3418, 0.5504, 0.3833, 0.5803, 0.4197, 0.6167, 0.4496, 0.6582, 0.4717, 0.7032, 0.4854])
me_cylinder_002.use_remesh_fix_poles = True
me_cylinder_002.use_remesh_preserve_attributes = False
me_cylinder_002.use_mirror_vertex_groups = False
me_cylinder_002.update()
me_cylinder_003 = bpy.data.meshes.new('Cylinder.003')
me_cylinder_003.from_pydata([(0.0, 0.1125, -0.1375), (0.0, 0.1125, 0.1375), (0.02195, 0.1103, -0.1375), (0.02195, 0.1103, 0.1375), (0.04305, 0.1039, -0.1375), (0.04305, 0.1039, 0.1375), (0.0625, 0.09354, -0.1375), (0.0625, 0.09354, 0.1375), (0.07955, 0.07955, -0.1375), (0.07955, 0.07955, 0.1375), (0.09354, 0.0625, -0.1375), (0.09354, 0.0625, 0.1375), (0.1039, 0.04305, -0.1375), (0.1039, 0.04305, 0.1375), (0.1103, 0.02195, -0.1375), (0.1103, 0.02195, 0.1375), (0.1125, 8.494e-09, -0.1375), (0.1125, 8.494e-09, 0.1375), (0.1103, -0.02195, -0.1375), (0.1103, -0.02195, 0.1375), (0.1039, -0.04305, -0.1375), (0.1039, -0.04305, 0.1375), (0.09354, -0.0625, -0.1375), (0.09354, -0.0625, 0.1375), (0.07955, -0.07955, -0.1375), (0.07955, -0.07955, 0.1375), (0.0625, -0.09354, -0.1375), (0.0625, -0.09354, 0.1375), (0.04305, -0.1039, -0.1375), (0.04305, -0.1039, 0.1375), (0.02195, -0.1103, -0.1375), (0.02195, -0.1103, 0.1375), (-3.666e-08, -0.1125, -0.1375), (-3.666e-08, -0.1125, 0.1375), (-0.02195, -0.1103, -0.1375), (-0.02195, -0.1103, 0.1375), (-0.04305, -0.1039, -0.1375), (-0.04305, -0.1039, 0.1375), (-0.0625, -0.09354, -0.1375), (-0.0625, -0.09354, 0.1375), (-0.07955, -0.07955, -0.1375), (-0.07955, -0.07955, 0.1375), (-0.09354, -0.0625, -0.1375), (-0.09354, -0.0625, 0.1375), (-0.1039, -0.04305, -0.1375), (-0.1039, -0.04305, 0.1375), (-0.1103, -0.02195, -0.1375), (-0.1103, -0.02195, 0.1375), (-0.1125, 1.086e-07, -0.1375), (-0.1125, 1.086e-07, 0.1375), (-0.1103, 0.02195, -0.1375), (-0.1103, 0.02195, 0.1375), (-0.1039, 0.04305, -0.1375), (-0.1039, 0.04305, 0.1375), (-0.09354, 0.0625, -0.1375), (-0.09354, 0.0625, 0.1375), (-0.07955, 0.07955, -0.1375), (-0.07955, 0.07955, 0.1375), (-0.0625, 0.09354, -0.1375), (-0.0625, 0.09354, 0.1375), (-0.04305, 0.1039, -0.1375), (-0.04305, 0.1039, 0.1375), (-0.02195, 0.1103, -0.1375), (-0.02195, 0.1103, 0.1375)], [], [(0, 1, 3, 2), (2, 3, 5, 4), (4, 5, 7, 6), (6, 7, 9, 8), (8, 9, 11, 10), (10, 11, 13, 12), (12, 13, 15, 14), (14, 15, 17, 16), (16, 17, 19, 18), (18, 19, 21, 20), (20, 21, 23, 22), (22, 23, 25, 24), (24, 25, 27, 26), (26, 27, 29, 28), (28, 29, 31, 30), (30, 31, 33, 32), (32, 33, 35, 34), (34, 35, 37, 36), (36, 37, 39, 38), (38, 39, 41, 40), (40, 41, 43, 42), (42, 43, 45, 44), (44, 45, 47, 46), (46, 47, 49, 48), (48, 49, 51, 50), (50, 51, 53, 52), (52, 53, 55, 54), (54, 55, 57, 56), (56, 57, 59, 58), (58, 59, 61, 60), (3, 1, 63, 61, 59, 57, 55, 53, 51, 49, 47, 45, 43, 41, 39, 37, 35, 33, 31, 29, 27, 25, 23, 21, 19, 17, 15, 13, 11, 9, 7, 5), (60, 61, 63, 62), (62, 63, 1, 0), (0, 2, 4, 6, 8, 10, 12, 14, 16, 18, 20, 22, 24, 26, 28, 30, 32, 34, 36, 38, 40, 42, 44, 46, 48, 50, 52, 54, 56, 58, 60, 62)])
_uv = me_cylinder_003.uv_layers.new(name='UVMap')
_uv.uv.foreach_set('vector', [1.0, 0.5, 1.0, 1.0, 0.9688, 1.0, 0.9688, 0.5, 0.9688, 0.5, 0.9688, 1.0, 0.9375, 1.0, 0.9375, 0.5, 0.9375, 0.5, 0.9375, 1.0, 0.9062, 1.0, 0.9062, 0.5, 0.9062, 0.5, 0.9062, 1.0, 0.875, 1.0, 0.875, 0.5, 0.875, 0.5, 0.875, 1.0, 0.8438, 1.0, 0.8438, 0.5, 0.8438, 0.5, 0.8438, 1.0, 0.8125, 1.0, 0.8125, 0.5, 0.8125, 0.5, 0.8125, 1.0, 0.7812, 1.0, 0.7812, 0.5, 0.7812, 0.5, 0.7812, 1.0, 0.75, 1.0, 0.75, 0.5, 0.75, 0.5, 0.75, 1.0, 0.7188, 1.0, 0.7188, 0.5, 0.7188, 0.5, 0.7188, 1.0, 0.6875, 1.0, 0.6875, 0.5, 0.6875, 0.5, 0.6875, 1.0, 0.6562, 1.0, 0.6562, 0.5, 0.6562, 0.5, 0.6562, 1.0, 0.625, 1.0, 0.625, 0.5, 0.625, 0.5, 0.625, 1.0, 0.5938, 1.0, 0.5938, 0.5, 0.5938, 0.5, 0.5938, 1.0, 0.5625, 1.0, 0.5625, 0.5, 0.5625, 0.5, 0.5625, 1.0, 0.5312, 1.0, 0.5312, 0.5, 0.5312, 0.5, 0.5312, 1.0, 0.5, 1.0, 0.5, 0.5, 0.5, 0.5, 0.5, 1.0, 0.4688, 1.0, 0.4688, 0.5, 0.4688, 0.5, 0.4688, 1.0, 0.4375, 1.0, 0.4375, 0.5, 0.4375, 0.5, 0.4375, 1.0, 0.4062, 1.0, 0.4062, 0.5, 0.4062, 0.5, 0.4062, 1.0, 0.375, 1.0, 0.375, 0.5, 0.375, 0.5, 0.375, 1.0, 0.3438, 1.0, 0.3438, 0.5, 0.3438, 0.5, 0.3438, 1.0, 0.3125, 1.0, 0.3125, 0.5, 0.3125, 0.5, 0.3125, 1.0, 0.2812, 1.0, 0.2812, 0.5, 0.2812, 0.5, 0.2812, 1.0, 0.25, 1.0, 0.25, 0.5, 0.25, 0.5, 0.25, 1.0, 0.2188, 1.0, 0.2188, 0.5, 0.2188, 0.5, 0.2188, 1.0, 0.1875, 1.0, 0.1875, 0.5, 0.1875, 0.5, 0.1875, 1.0, 0.1562, 1.0, 0.1562, 0.5, 0.1562, 0.5, 0.1562, 1.0, 0.125, 1.0, 0.125, 0.5, 0.125, 0.5, 0.125, 1.0, 0.09375, 1.0, 0.09375, 0.5, 0.09375, 0.5, 0.09375, 1.0, 0.0625, 1.0, 0.0625, 0.5, 0.2968, 0.4854, 0.25, 0.49, 0.2032, 0.4854, 0.1582, 0.4717, 0.1167, 0.4496, 0.08029, 0.4197, 0.05045, 0.3833, 0.02827, 0.3418, 0.01461, 0.2968, 0.01, 0.25, 0.01461, 0.2032, 0.02827, 0.1582, 0.05045, 0.1167, 0.08029, 0.08029, 0.1167, 0.05045, 0.1582, 0.02827, 0.2032, 0.01461, 0.25, 0.01, 0.2968, 0.01461, 0.3418, 0.02827, 0.3833, 0.05045, 0.4197, 0.08029, 0.4496, 0.1167, 0.4717, 0.1582, 0.4854, 0.2032, 0.49, 0.25, 0.4854, 0.2968, 0.4717, 0.3418, 0.4496, 0.3833, 0.4197, 0.4197, 0.3833, 0.4496, 0.3418, 0.4717, 0.0625, 0.5, 0.0625, 1.0, 0.03125, 1.0, 0.03125, 0.5, 0.03125, 0.5, 0.03125, 1.0, 0.0, 1.0, 0.0, 0.5, 0.75, 0.49, 0.7968, 0.4854, 0.8418, 0.4717, 0.8833, 0.4496, 0.9197, 0.4197, 0.9496, 0.3833, 0.9717, 0.3418, 0.9854, 0.2968, 0.99, 0.25, 0.9854, 0.2032, 0.9717, 0.1582, 0.9496, 0.1167, 0.9197, 0.08029, 0.8833, 0.05045, 0.8418, 0.02827, 0.7968, 0.01461, 0.75, 0.01, 0.7032, 0.01461, 0.6582, 0.02827, 0.6167, 0.05045, 0.5803, 0.08029, 0.5504, 0.1167, 0.5283, 0.1582, 0.5146, 0.2032, 0.51, 0.25, 0.5146, 0.2968, 0.5283, 0.3418, 0.5504, 0.3833, 0.5803, 0.4197, 0.6167, 0.4496, 0.6582, 0.4717, 0.7032, 0.4854])
me_cylinder_003.use_remesh_fix_poles = True
me_cylinder_003.use_remesh_preserve_attributes = False
me_cylinder_003.use_mirror_vertex_groups = False
me_cylinder_003.update()
me_cube_017 = bpy.data.meshes.new('Cube.017')
me_cube_017.from_pydata([(-0.2, -2.15, -1.275), (-0.2, -2.15, 1.275), (-0.2, 2.15, -1.275), (-0.2, 2.15, 1.275), (0.2, -2.15, -1.275), (0.2, -2.15, 1.275), (0.2, 2.15, -1.275), (0.2, 2.15, 1.275)], [], [(0, 1, 3, 2), (2, 3, 7, 6), (6, 7, 5, 4), (4, 5, 1, 0), (2, 6, 4, 0), (7, 3, 1, 5)])
_uv = me_cube_017.uv_layers.new(name='UVMap')
_uv.uv.foreach_set('vector', [0.375, 0.0, 0.625, 0.0, 0.625, 0.25, 0.375, 0.25, 0.375, 0.25, 0.625, 0.25, 0.625, 0.5, 0.375, 0.5, 0.375, 0.5, 0.625, 0.5, 0.625, 0.75, 0.375, 0.75, 0.375, 0.75, 0.625, 0.75, 0.625, 1.0, 0.375, 1.0, 0.125, 0.5, 0.375, 0.5, 0.375, 0.75, 0.125, 0.75, 0.625, 0.5, 0.875, 0.5, 0.875, 0.75, 0.625, 0.75])
me_cube_017.use_remesh_fix_poles = True
me_cube_017.use_remesh_preserve_attributes = False
me_cube_017.use_mirror_vertex_groups = False
me_cube_017.update()
me_cube_018 = bpy.data.meshes.new('Cube.018')
me_cube_018.from_pydata([(-0.7091, -0.075, -0.125), (-0.7091, -0.075, 0.125), (-0.7091, 0.075, -0.125), (-0.7091, 0.075, 0.125), (0.7091, -0.075, -0.125), (0.7091, -0.075, 0.125), (0.7091, 0.075, -0.125), (0.7091, 0.075, 0.125)], [], [(0, 1, 3, 2), (2, 3, 7, 6), (6, 7, 5, 4), (4, 5, 1, 0), (2, 6, 4, 0), (7, 3, 1, 5)])
_uv = me_cube_018.uv_layers.new(name='UVMap')
_uv.uv.foreach_set('vector', [0.375, 0.0, 0.625, 0.0, 0.625, 0.25, 0.375, 0.25, 0.375, 0.25, 0.625, 0.25, 0.625, 0.5, 0.375, 0.5, 0.375, 0.5, 0.625, 0.5, 0.625, 0.75, 0.375, 0.75, 0.375, 0.75, 0.625, 0.75, 0.625, 1.0, 0.375, 1.0, 0.125, 0.5, 0.375, 0.5, 0.375, 0.75, 0.125, 0.75, 0.625, 0.5, 0.875, 0.5, 0.875, 0.75, 0.625, 0.75])
me_cube_018.use_remesh_fix_poles = True
me_cube_018.use_remesh_preserve_attributes = False
me_cube_018.use_mirror_vertex_groups = False
me_cube_018.update()
me_cube_019 = bpy.data.meshes.new('Cube.019')
me_cube_019.from_pydata([(-0.75, -0.075, -0.125), (-0.75, -0.075, 0.125), (-0.75, 0.075, -0.125), (-0.75, 0.075, 0.125), (0.75, -0.075, -0.125), (0.75, -0.075, 0.125), (0.75, 0.075, -0.125), (0.75, 0.075, 0.125)], [], [(0, 1, 3, 2), (2, 3, 7, 6), (6, 7, 5, 4), (4, 5, 1, 0), (2, 6, 4, 0), (7, 3, 1, 5)])
_uv = me_cube_019.uv_layers.new(name='UVMap')
_uv.uv.foreach_set('vector', [0.375, 0.0, 0.625, 0.0, 0.625, 0.25, 0.375, 0.25, 0.375, 0.25, 0.625, 0.25, 0.625, 0.5, 0.375, 0.5, 0.375, 0.5, 0.625, 0.5, 0.625, 0.75, 0.375, 0.75, 0.375, 0.75, 0.625, 0.75, 0.625, 1.0, 0.375, 1.0, 0.125, 0.5, 0.375, 0.5, 0.375, 0.75, 0.125, 0.75, 0.625, 0.5, 0.875, 0.5, 0.875, 0.75, 0.625, 0.75])
me_cube_019.use_remesh_fix_poles = True
me_cube_019.use_remesh_preserve_attributes = False
me_cube_019.use_mirror_vertex_groups = False
me_cube_019.update()
me_cube_020 = bpy.data.meshes.new('Cube.020')
me_cube_020.from_pydata([(-0.2, -0.075, -0.125), (-0.2, -0.075, 0.125), (-0.2, 0.075, -0.125), (-0.2, 0.075, 0.125), (0.2, -0.075, -0.125), (0.2, -0.075, 0.125), (0.2, 0.075, -0.125), (0.2, 0.075, 0.125)], [], [(0, 1, 3, 2), (2, 3, 7, 6), (6, 7, 5, 4), (4, 5, 1, 0), (2, 6, 4, 0), (7, 3, 1, 5)])
_uv = me_cube_020.uv_layers.new(name='UVMap')
_uv.uv.foreach_set('vector', [0.375, 0.0, 0.625, 0.0, 0.625, 0.25, 0.375, 0.25, 0.375, 0.25, 0.625, 0.25, 0.625, 0.5, 0.375, 0.5, 0.375, 0.5, 0.625, 0.5, 0.625, 0.75, 0.375, 0.75, 0.375, 0.75, 0.625, 0.75, 0.625, 1.0, 0.375, 1.0, 0.125, 0.5, 0.375, 0.5, 0.375, 0.75, 0.125, 0.75, 0.625, 0.5, 0.875, 0.5, 0.875, 0.75, 0.625, 0.75])
me_cube_020.use_remesh_fix_poles = True
me_cube_020.use_remesh_preserve_attributes = False
me_cube_020.use_mirror_vertex_groups = False
me_cube_020.update()
me_cube_021 = bpy.data.meshes.new('Cube.021')
me_cube_021.from_pydata([(-0.01, -0.45, -0.45), (-0.01, -0.45, 0.45), (-0.01, 0.45, -0.45), (-0.01, 0.45, 0.45), (0.01, -0.45, -0.45), (0.01, -0.45, 0.45), (0.01, 0.45, -0.45), (0.01, 0.45, 0.45)], [], [(0, 1, 3, 2), (2, 3, 7, 6), (6, 7, 5, 4), (4, 5, 1, 0), (2, 6, 4, 0), (7, 3, 1, 5)])
_uv = me_cube_021.uv_layers.new(name='UVMap')
_uv.uv.foreach_set('vector', [0.375, 0.0, 0.625, 0.0, 0.625, 0.25, 0.375, 0.25, 0.375, 0.25, 0.625, 0.25, 0.625, 0.5, 0.375, 0.5, 0.375, 0.5, 0.625, 0.5, 0.625, 0.75, 0.375, 0.75, 0.375, 0.75, 0.625, 0.75, 0.625, 1.0, 0.375, 1.0, 0.125, 0.5, 0.375, 0.5, 0.375, 0.75, 0.125, 0.75, 0.625, 0.5, 0.875, 0.5, 0.875, 0.75, 0.625, 0.75])
me_cube_021.use_remesh_fix_poles = True
me_cube_021.use_remesh_preserve_attributes = False
me_cube_021.use_mirror_vertex_groups = False
me_cube_021.update()
me_cylinder_004 = bpy.data.meshes.new('Cylinder.004')
me_cylinder_004.from_pydata([(0.0, 0.1125, -0.1375), (0.0, 0.1125, 0.1375), (0.02195, 0.1103, -0.1375), (0.02195, 0.1103, 0.1375), (0.04305, 0.1039, -0.1375), (0.04305, 0.1039, 0.1375), (0.0625, 0.09354, -0.1375), (0.0625, 0.09354, 0.1375), (0.07955, 0.07955, -0.1375), (0.07955, 0.07955, 0.1375), (0.09354, 0.0625, -0.1375), (0.09354, 0.0625, 0.1375), (0.1039, 0.04305, -0.1375), (0.1039, 0.04305, 0.1375), (0.1103, 0.02195, -0.1375), (0.1103, 0.02195, 0.1375), (0.1125, 8.494e-09, -0.1375), (0.1125, 8.494e-09, 0.1375), (0.1103, -0.02195, -0.1375), (0.1103, -0.02195, 0.1375), (0.1039, -0.04305, -0.1375), (0.1039, -0.04305, 0.1375), (0.09354, -0.0625, -0.1375), (0.09354, -0.0625, 0.1375), (0.07955, -0.07955, -0.1375), (0.07955, -0.07955, 0.1375), (0.0625, -0.09354, -0.1375), (0.0625, -0.09354, 0.1375), (0.04305, -0.1039, -0.1375), (0.04305, -0.1039, 0.1375), (0.02195, -0.1103, -0.1375), (0.02195, -0.1103, 0.1375), (-3.666e-08, -0.1125, -0.1375), (-3.666e-08, -0.1125, 0.1375), (-0.02195, -0.1103, -0.1375), (-0.02195, -0.1103, 0.1375), (-0.04305, -0.1039, -0.1375), (-0.04305, -0.1039, 0.1375), (-0.0625, -0.09354, -0.1375), (-0.0625, -0.09354, 0.1375), (-0.07955, -0.07955, -0.1375), (-0.07955, -0.07955, 0.1375), (-0.09354, -0.0625, -0.1375), (-0.09354, -0.0625, 0.1375), (-0.1039, -0.04305, -0.1375), (-0.1039, -0.04305, 0.1375), (-0.1103, -0.02195, -0.1375), (-0.1103, -0.02195, 0.1375), (-0.1125, 1.086e-07, -0.1375), (-0.1125, 1.086e-07, 0.1375), (-0.1103, 0.02195, -0.1375), (-0.1103, 0.02195, 0.1375), (-0.1039, 0.04305, -0.1375), (-0.1039, 0.04305, 0.1375), (-0.09354, 0.0625, -0.1375), (-0.09354, 0.0625, 0.1375), (-0.07955, 0.07955, -0.1375), (-0.07955, 0.07955, 0.1375), (-0.0625, 0.09354, -0.1375), (-0.0625, 0.09354, 0.1375), (-0.04305, 0.1039, -0.1375), (-0.04305, 0.1039, 0.1375), (-0.02195, 0.1103, -0.1375), (-0.02195, 0.1103, 0.1375)], [], [(0, 1, 3, 2), (2, 3, 5, 4), (4, 5, 7, 6), (6, 7, 9, 8), (8, 9, 11, 10), (10, 11, 13, 12), (12, 13, 15, 14), (14, 15, 17, 16), (16, 17, 19, 18), (18, 19, 21, 20), (20, 21, 23, 22), (22, 23, 25, 24), (24, 25, 27, 26), (26, 27, 29, 28), (28, 29, 31, 30), (30, 31, 33, 32), (32, 33, 35, 34), (34, 35, 37, 36), (36, 37, 39, 38), (38, 39, 41, 40), (40, 41, 43, 42), (42, 43, 45, 44), (44, 45, 47, 46), (46, 47, 49, 48), (48, 49, 51, 50), (50, 51, 53, 52), (52, 53, 55, 54), (54, 55, 57, 56), (56, 57, 59, 58), (58, 59, 61, 60), (3, 1, 63, 61, 59, 57, 55, 53, 51, 49, 47, 45, 43, 41, 39, 37, 35, 33, 31, 29, 27, 25, 23, 21, 19, 17, 15, 13, 11, 9, 7, 5), (60, 61, 63, 62), (62, 63, 1, 0), (0, 2, 4, 6, 8, 10, 12, 14, 16, 18, 20, 22, 24, 26, 28, 30, 32, 34, 36, 38, 40, 42, 44, 46, 48, 50, 52, 54, 56, 58, 60, 62)])
_uv = me_cylinder_004.uv_layers.new(name='UVMap')
_uv.uv.foreach_set('vector', [1.0, 0.5, 1.0, 1.0, 0.9688, 1.0, 0.9688, 0.5, 0.9688, 0.5, 0.9688, 1.0, 0.9375, 1.0, 0.9375, 0.5, 0.9375, 0.5, 0.9375, 1.0, 0.9062, 1.0, 0.9062, 0.5, 0.9062, 0.5, 0.9062, 1.0, 0.875, 1.0, 0.875, 0.5, 0.875, 0.5, 0.875, 1.0, 0.8438, 1.0, 0.8438, 0.5, 0.8438, 0.5, 0.8438, 1.0, 0.8125, 1.0, 0.8125, 0.5, 0.8125, 0.5, 0.8125, 1.0, 0.7812, 1.0, 0.7812, 0.5, 0.7812, 0.5, 0.7812, 1.0, 0.75, 1.0, 0.75, 0.5, 0.75, 0.5, 0.75, 1.0, 0.7188, 1.0, 0.7188, 0.5, 0.7188, 0.5, 0.7188, 1.0, 0.6875, 1.0, 0.6875, 0.5, 0.6875, 0.5, 0.6875, 1.0, 0.6562, 1.0, 0.6562, 0.5, 0.6562, 0.5, 0.6562, 1.0, 0.625, 1.0, 0.625, 0.5, 0.625, 0.5, 0.625, 1.0, 0.5938, 1.0, 0.5938, 0.5, 0.5938, 0.5, 0.5938, 1.0, 0.5625, 1.0, 0.5625, 0.5, 0.5625, 0.5, 0.5625, 1.0, 0.5312, 1.0, 0.5312, 0.5, 0.5312, 0.5, 0.5312, 1.0, 0.5, 1.0, 0.5, 0.5, 0.5, 0.5, 0.5, 1.0, 0.4688, 1.0, 0.4688, 0.5, 0.4688, 0.5, 0.4688, 1.0, 0.4375, 1.0, 0.4375, 0.5, 0.4375, 0.5, 0.4375, 1.0, 0.4062, 1.0, 0.4062, 0.5, 0.4062, 0.5, 0.4062, 1.0, 0.375, 1.0, 0.375, 0.5, 0.375, 0.5, 0.375, 1.0, 0.3438, 1.0, 0.3438, 0.5, 0.3438, 0.5, 0.3438, 1.0, 0.3125, 1.0, 0.3125, 0.5, 0.3125, 0.5, 0.3125, 1.0, 0.2812, 1.0, 0.2812, 0.5, 0.2812, 0.5, 0.2812, 1.0, 0.25, 1.0, 0.25, 0.5, 0.25, 0.5, 0.25, 1.0, 0.2188, 1.0, 0.2188, 0.5, 0.2188, 0.5, 0.2188, 1.0, 0.1875, 1.0, 0.1875, 0.5, 0.1875, 0.5, 0.1875, 1.0, 0.1562, 1.0, 0.1562, 0.5, 0.1562, 0.5, 0.1562, 1.0, 0.125, 1.0, 0.125, 0.5, 0.125, 0.5, 0.125, 1.0, 0.09375, 1.0, 0.09375, 0.5, 0.09375, 0.5, 0.09375, 1.0, 0.0625, 1.0, 0.0625, 0.5, 0.2968, 0.4854, 0.25, 0.49, 0.2032, 0.4854, 0.1582, 0.4717, 0.1167, 0.4496, 0.08029, 0.4197, 0.05045, 0.3833, 0.02827, 0.3418, 0.01461, 0.2968, 0.01, 0.25, 0.01461, 0.2032, 0.02827, 0.1582, 0.05045, 0.1167, 0.08029, 0.08029, 0.1167, 0.05045, 0.1582, 0.02827, 0.2032, 0.01461, 0.25, 0.01, 0.2968, 0.01461, 0.3418, 0.02827, 0.3833, 0.05045, 0.4197, 0.08029, 0.4496, 0.1167, 0.4717, 0.1582, 0.4854, 0.2032, 0.49, 0.25, 0.4854, 0.2968, 0.4717, 0.3418, 0.4496, 0.3833, 0.4197, 0.4197, 0.3833, 0.4496, 0.3418, 0.4717, 0.0625, 0.5, 0.0625, 1.0, 0.03125, 1.0, 0.03125, 0.5, 0.03125, 0.5, 0.03125, 1.0, 0.0, 1.0, 0.0, 0.5, 0.75, 0.49, 0.7968, 0.4854, 0.8418, 0.4717, 0.8833, 0.4496, 0.9197, 0.4197, 0.9496, 0.3833, 0.9717, 0.3418, 0.9854, 0.2968, 0.99, 0.25, 0.9854, 0.2032, 0.9717, 0.1582, 0.9496, 0.1167, 0.9197, 0.08029, 0.8833, 0.05045, 0.8418, 0.02827, 0.7968, 0.01461, 0.75, 0.01, 0.7032, 0.01461, 0.6582, 0.02827, 0.6167, 0.05045, 0.5803, 0.08029, 0.5504, 0.1167, 0.5283, 0.1582, 0.5146, 0.2032, 0.51, 0.25, 0.5146, 0.2968, 0.5283, 0.3418, 0.5504, 0.3833, 0.5803, 0.4197, 0.6167, 0.4496, 0.6582, 0.4717, 0.7032, 0.4854])
me_cylinder_004.use_remesh_fix_poles = True
me_cylinder_004.use_remesh_preserve_attributes = False
me_cylinder_004.use_mirror_vertex_groups = False
me_cylinder_004.update()
me_cylinder_005 = bpy.data.meshes.new('Cylinder.005')
me_cylinder_005.from_pydata([(0.0, 0.1125, -0.1375), (0.0, 0.1125, 0.1375), (0.02195, 0.1103, -0.1375), (0.02195, 0.1103, 0.1375), (0.04305, 0.1039, -0.1375), (0.04305, 0.1039, 0.1375), (0.0625, 0.09354, -0.1375), (0.0625, 0.09354, 0.1375), (0.07955, 0.07955, -0.1375), (0.07955, 0.07955, 0.1375), (0.09354, 0.0625, -0.1375), (0.09354, 0.0625, 0.1375), (0.1039, 0.04305, -0.1375), (0.1039, 0.04305, 0.1375), (0.1103, 0.02195, -0.1375), (0.1103, 0.02195, 0.1375), (0.1125, 8.494e-09, -0.1375), (0.1125, 8.494e-09, 0.1375), (0.1103, -0.02195, -0.1375), (0.1103, -0.02195, 0.1375), (0.1039, -0.04305, -0.1375), (0.1039, -0.04305, 0.1375), (0.09354, -0.0625, -0.1375), (0.09354, -0.0625, 0.1375), (0.07955, -0.07955, -0.1375), (0.07955, -0.07955, 0.1375), (0.0625, -0.09354, -0.1375), (0.0625, -0.09354, 0.1375), (0.04305, -0.1039, -0.1375), (0.04305, -0.1039, 0.1375), (0.02195, -0.1103, -0.1375), (0.02195, -0.1103, 0.1375), (-3.666e-08, -0.1125, -0.1375), (-3.666e-08, -0.1125, 0.1375), (-0.02195, -0.1103, -0.1375), (-0.02195, -0.1103, 0.1375), (-0.04305, -0.1039, -0.1375), (-0.04305, -0.1039, 0.1375), (-0.0625, -0.09354, -0.1375), (-0.0625, -0.09354, 0.1375), (-0.07955, -0.07955, -0.1375), (-0.07955, -0.07955, 0.1375), (-0.09354, -0.0625, -0.1375), (-0.09354, -0.0625, 0.1375), (-0.1039, -0.04305, -0.1375), (-0.1039, -0.04305, 0.1375), (-0.1103, -0.02195, -0.1375), (-0.1103, -0.02195, 0.1375), (-0.1125, 1.086e-07, -0.1375), (-0.1125, 1.086e-07, 0.1375), (-0.1103, 0.02195, -0.1375), (-0.1103, 0.02195, 0.1375), (-0.1039, 0.04305, -0.1375), (-0.1039, 0.04305, 0.1375), (-0.09354, 0.0625, -0.1375), (-0.09354, 0.0625, 0.1375), (-0.07955, 0.07955, -0.1375), (-0.07955, 0.07955, 0.1375), (-0.0625, 0.09354, -0.1375), (-0.0625, 0.09354, 0.1375), (-0.04305, 0.1039, -0.1375), (-0.04305, 0.1039, 0.1375), (-0.02195, 0.1103, -0.1375), (-0.02195, 0.1103, 0.1375)], [], [(0, 1, 3, 2), (2, 3, 5, 4), (4, 5, 7, 6), (6, 7, 9, 8), (8, 9, 11, 10), (10, 11, 13, 12), (12, 13, 15, 14), (14, 15, 17, 16), (16, 17, 19, 18), (18, 19, 21, 20), (20, 21, 23, 22), (22, 23, 25, 24), (24, 25, 27, 26), (26, 27, 29, 28), (28, 29, 31, 30), (30, 31, 33, 32), (32, 33, 35, 34), (34, 35, 37, 36), (36, 37, 39, 38), (38, 39, 41, 40), (40, 41, 43, 42), (42, 43, 45, 44), (44, 45, 47, 46), (46, 47, 49, 48), (48, 49, 51, 50), (50, 51, 53, 52), (52, 53, 55, 54), (54, 55, 57, 56), (56, 57, 59, 58), (58, 59, 61, 60), (3, 1, 63, 61, 59, 57, 55, 53, 51, 49, 47, 45, 43, 41, 39, 37, 35, 33, 31, 29, 27, 25, 23, 21, 19, 17, 15, 13, 11, 9, 7, 5), (60, 61, 63, 62), (62, 63, 1, 0), (0, 2, 4, 6, 8, 10, 12, 14, 16, 18, 20, 22, 24, 26, 28, 30, 32, 34, 36, 38, 40, 42, 44, 46, 48, 50, 52, 54, 56, 58, 60, 62)])
_uv = me_cylinder_005.uv_layers.new(name='UVMap')
_uv.uv.foreach_set('vector', [1.0, 0.5, 1.0, 1.0, 0.9688, 1.0, 0.9688, 0.5, 0.9688, 0.5, 0.9688, 1.0, 0.9375, 1.0, 0.9375, 0.5, 0.9375, 0.5, 0.9375, 1.0, 0.9062, 1.0, 0.9062, 0.5, 0.9062, 0.5, 0.9062, 1.0, 0.875, 1.0, 0.875, 0.5, 0.875, 0.5, 0.875, 1.0, 0.8438, 1.0, 0.8438, 0.5, 0.8438, 0.5, 0.8438, 1.0, 0.8125, 1.0, 0.8125, 0.5, 0.8125, 0.5, 0.8125, 1.0, 0.7812, 1.0, 0.7812, 0.5, 0.7812, 0.5, 0.7812, 1.0, 0.75, 1.0, 0.75, 0.5, 0.75, 0.5, 0.75, 1.0, 0.7188, 1.0, 0.7188, 0.5, 0.7188, 0.5, 0.7188, 1.0, 0.6875, 1.0, 0.6875, 0.5, 0.6875, 0.5, 0.6875, 1.0, 0.6562, 1.0, 0.6562, 0.5, 0.6562, 0.5, 0.6562, 1.0, 0.625, 1.0, 0.625, 0.5, 0.625, 0.5, 0.625, 1.0, 0.5938, 1.0, 0.5938, 0.5, 0.5938, 0.5, 0.5938, 1.0, 0.5625, 1.0, 0.5625, 0.5, 0.5625, 0.5, 0.5625, 1.0, 0.5312, 1.0, 0.5312, 0.5, 0.5312, 0.5, 0.5312, 1.0, 0.5, 1.0, 0.5, 0.5, 0.5, 0.5, 0.5, 1.0, 0.4688, 1.0, 0.4688, 0.5, 0.4688, 0.5, 0.4688, 1.0, 0.4375, 1.0, 0.4375, 0.5, 0.4375, 0.5, 0.4375, 1.0, 0.4062, 1.0, 0.4062, 0.5, 0.4062, 0.5, 0.4062, 1.0, 0.375, 1.0, 0.375, 0.5, 0.375, 0.5, 0.375, 1.0, 0.3438, 1.0, 0.3438, 0.5, 0.3438, 0.5, 0.3438, 1.0, 0.3125, 1.0, 0.3125, 0.5, 0.3125, 0.5, 0.3125, 1.0, 0.2812, 1.0, 0.2812, 0.5, 0.2812, 0.5, 0.2812, 1.0, 0.25, 1.0, 0.25, 0.5, 0.25, 0.5, 0.25, 1.0, 0.2188, 1.0, 0.2188, 0.5, 0.2188, 0.5, 0.2188, 1.0, 0.1875, 1.0, 0.1875, 0.5, 0.1875, 0.5, 0.1875, 1.0, 0.1562, 1.0, 0.1562, 0.5, 0.1562, 0.5, 0.1562, 1.0, 0.125, 1.0, 0.125, 0.5, 0.125, 0.5, 0.125, 1.0, 0.09375, 1.0, 0.09375, 0.5, 0.09375, 0.5, 0.09375, 1.0, 0.0625, 1.0, 0.0625, 0.5, 0.2968, 0.4854, 0.25, 0.49, 0.2032, 0.4854, 0.1582, 0.4717, 0.1167, 0.4496, 0.08029, 0.4197, 0.05045, 0.3833, 0.02827, 0.3418, 0.01461, 0.2968, 0.01, 0.25, 0.01461, 0.2032, 0.02827, 0.1582, 0.05045, 0.1167, 0.08029, 0.08029, 0.1167, 0.05045, 0.1582, 0.02827, 0.2032, 0.01461, 0.25, 0.01, 0.2968, 0.01461, 0.3418, 0.02827, 0.3833, 0.05045, 0.4197, 0.08029, 0.4496, 0.1167, 0.4717, 0.1582, 0.4854, 0.2032, 0.49, 0.25, 0.4854, 0.2968, 0.4717, 0.3418, 0.4496, 0.3833, 0.4197, 0.4197, 0.3833, 0.4496, 0.3418, 0.4717, 0.0625, 0.5, 0.0625, 1.0, 0.03125, 1.0, 0.03125, 0.5, 0.03125, 0.5, 0.03125, 1.0, 0.0, 1.0, 0.0, 0.5, 0.75, 0.49, 0.7968, 0.4854, 0.8418, 0.4717, 0.8833, 0.4496, 0.9197, 0.4197, 0.9496, 0.3833, 0.9717, 0.3418, 0.9854, 0.2968, 0.99, 0.25, 0.9854, 0.2032, 0.9717, 0.1582, 0.9496, 0.1167, 0.9197, 0.08029, 0.8833, 0.05045, 0.8418, 0.02827, 0.7968, 0.01461, 0.75, 0.01, 0.7032, 0.01461, 0.6582, 0.02827, 0.6167, 0.05045, 0.5803, 0.08029, 0.5504, 0.1167, 0.5283, 0.1582, 0.5146, 0.2032, 0.51, 0.25, 0.5146, 0.2968, 0.5283, 0.3418, 0.5504, 0.3833, 0.5803, 0.4197, 0.6167, 0.4496, 0.6582, 0.4717, 0.7032, 0.4854])
me_cylinder_005.use_remesh_fix_poles = True
me_cylinder_005.use_remesh_preserve_attributes = False
me_cylinder_005.use_mirror_vertex_groups = False
me_cylinder_005.update()
me_cube_022 = bpy.data.meshes.new('Cube.022')
me_cube_022.from_pydata([(-0.2, -2.5, -1.4), (-0.2, -2.5, 1.4), (-0.2, 2.5, -1.4), (-0.2, 2.5, 1.4), (0.2, -2.5, -1.4), (0.2, -2.5, 1.4), (0.2, 2.5, -1.4), (0.2, 2.5, 1.4)], [], [(0, 1, 3, 2), (2, 3, 7, 6), (6, 7, 5, 4), (4, 5, 1, 0), (2, 6, 4, 0), (7, 3, 1, 5)])
_uv = me_cube_022.uv_layers.new(name='UVMap')
_uv.uv.foreach_set('vector', [0.375, 0.0, 0.625, 0.0, 0.625, 0.25, 0.375, 0.25, 0.375, 0.25, 0.625, 0.25, 0.625, 0.5, 0.375, 0.5, 0.375, 0.5, 0.625, 0.5, 0.625, 0.75, 0.375, 0.75, 0.375, 0.75, 0.625, 0.75, 0.625, 1.0, 0.375, 1.0, 0.125, 0.5, 0.375, 0.5, 0.375, 0.75, 0.125, 0.75, 0.625, 0.5, 0.875, 0.5, 0.875, 0.75, 0.625, 0.75])
me_cube_022.use_remesh_fix_poles = True
me_cube_022.use_remesh_preserve_attributes = False
me_cube_022.use_mirror_vertex_groups = False
me_cube_022.update()

# ---- objects
ob_outer_plane_l = bpy.data.objects.new('Outer Plane L', me_cube_001)
ob_outer_plane_r = bpy.data.objects.new('Outer Plane R', me_cube_002)
ob_bottom_plane = bpy.data.objects.new('Bottom Plane', me_cube_003)
ob_inner_vertical_l = bpy.data.objects.new('Inner Vertical L', me_cube_004)
ob_inner_vertical_r = bpy.data.objects.new('Inner Vertical R', me_cube_005)
ob_top_plane = bpy.data.objects.new('Top Plane', me_cube_006)
ob_side_cover_1 = bpy.data.objects.new('Side Cover 1', me_cube_007)
ob_side_cover_2 = bpy.data.objects.new('Side Cover 2', me_cube_008)
ob_side_cover_3 = bpy.data.objects.new('Side Cover 3', me_cube_009)
ob_side_cover_4 = bpy.data.objects.new('Side Cover 4', me_cube_010)
ob_side_cover_5 = bpy.data.objects.new('Side Cover 5', me_cube_011)
ob_side_cover_6 = bpy.data.objects.new('Side Cover 6', me_cube_012)
ob_monitor_arm_base = bpy.data.objects.new('Monitor Arm Base', me_cylinder)
ob_monitor_arm_holding_plate = bpy.data.objects.new('Monitor Arm Holding Plate', me_cylinder_001)
ob_monitor_arm_r1 = bpy.data.objects.new('Monitor Arm R1', me_cube_013)
ob_monitor_arm_r2 = bpy.data.objects.new('Monitor Arm R2', me_cube_014)
ob_monitor_arm_r3 = bpy.data.objects.new('Monitor Arm R3', me_cube_015)
ob_monitor_arm_r4 = bpy.data.objects.new('Monitor Arm R4', me_cube_016)
ob_monitor_arm_rj1 = bpy.data.objects.new('Monitor Arm RJ1', me_cylinder_002)
ob_monitor_arm_rj2 = bpy.data.objects.new('Monitor Arm RJ2', me_cylinder_003)
ob_monitor_r = bpy.data.objects.new('Monitor R', me_cube_017)
ob_monitor_arm_l1 = bpy.data.objects.new('Monitor Arm L1', me_cube_018)
ob_monitor_arm_l2 = bpy.data.objects.new('Monitor Arm L2', me_cube_019)
ob_monitor_arm_l3 = bpy.data.objects.new('Monitor Arm L3', me_cube_020)
ob_monitor_arm_l4 = bpy.data.objects.new('Monitor Arm L4', me_cube_021)
ob_monitor_arm_lj1 = bpy.data.objects.new('Monitor Arm LJ1', me_cylinder_004)
ob_monitor_arm_lj2 = bpy.data.objects.new('Monitor Arm LJ2', me_cylinder_005)
ob_monitor_l = bpy.data.objects.new('Monitor L', me_cube_022)

# ---- transforms, parenting, visibility, modifiers, constraints
ob_outer_plane_l.location = (-2.45, 0.0, 0.625)
ob_outer_plane_l.lineart.crease_threshold = 0.0
ob_outer_plane_r.location = (2.45, 0.0, 0.625)
ob_outer_plane_r.lineart.crease_threshold = 0.0
ob_bottom_plane.location = (0.0, 0.0, 0.5)
ob_bottom_plane.lineart.crease_threshold = 0.0
ob_inner_vertical_l.location = (-1.6, 0.0, 0.9)
ob_inner_vertical_l.lineart.crease_threshold = 0.0
ob_inner_vertical_r.location = (1.6, 0.0, 0.9)
ob_inner_vertical_r.lineart.crease_threshold = 0.0
ob_top_plane.location = (0.0, 0.0, 1.125)
ob_top_plane.lineart.crease_threshold = 0.0
ob_side_cover_1.location = (2.025, 0.99, 0.9)
ob_side_cover_1.lineart.crease_threshold = 0.0
ob_side_cover_2.location = (2.025, -0.99, 0.9)
ob_side_cover_2.lineart.crease_threshold = 0.0
ob_side_cover_3.location = (-2.025, 0.99, 0.9)
ob_side_cover_3.lineart.crease_threshold = 0.0
ob_side_cover_4.location = (-2.025, -0.99, 0.9)
ob_side_cover_4.lineart.crease_threshold = 0.0
ob_side_cover_5.location = (2.025, -0.16, 0.9)
ob_side_cover_5.lineart.crease_threshold = 0.0
ob_side_cover_6.location = (-2.025, 0.16, 0.9)
ob_side_cover_6.lineart.crease_threshold = 0.0
ob_monitor_arm_base.location = (0.0, 0.7, 2.8)
ob_monitor_arm_base.lineart.crease_threshold = 0.0
ob_monitor_arm_holding_plate.location = (0.0, 0.7, 1.2)
ob_monitor_arm_holding_plate.lineart.crease_threshold = 0.0
ob_monitor_arm_r1.location = (0.6663, 0.4575, 3.6)
ob_monitor_arm_r1.rotation_euler = (0.0, 0.0, -0.3491)
ob_monitor_arm_r1.lineart.crease_threshold = 0.0
ob_monitor_arm_r2.location = (1.863, -0.3154, 3.6)
ob_monitor_arm_r2.rotation_euler = (0.0, 0.0, -0.7854)
ob_monitor_arm_r2.lineart.crease_threshold = 0.0
ob_monitor_arm_r3.location = (2.293, -1.019, 3.6)
ob_monitor_arm_r3.rotation_euler = (0.0, 0.0, 1.047)
ob_monitor_arm_r3.lineart.crease_threshold = 0.0
ob_monitor_arm_r4.location = (2.193, -1.192, 3.6)
ob_monitor_arm_r4.rotation_euler = (0.0, 0.0, 1.047)
ob_monitor_arm_r4.lineart.crease_threshold = 0.0
ob_monitor_arm_rj1.location = (1.333, 0.215, 3.6)
ob_monitor_arm_rj1.lineart.crease_threshold = 0.0
ob_monitor_arm_rj2.location = (2.393, -0.8457, 3.6)
ob_monitor_arm_rj2.lineart.crease_threshold = 0.0
ob_monitor_r.location = (2.093, -1.365, 3.6)
ob_monitor_r.rotation_euler = (0.0, 0.0, 1.047)
ob_monitor_r.lineart.crease_threshold = 0.0
ob_monitor_arm_l1.location = (-0.6849, 0.8835, 3.6)
ob_monitor_arm_l1.rotation_euler = (0.0, 0.0, -0.2618)
ob_monitor_arm_l1.lineart.crease_threshold = 0.0
ob_monitor_arm_l2.location = (-1.984, 0.6369, 3.6)
ob_monitor_arm_l2.rotation_euler = (0.0, 0.0, 0.6109)
ob_monitor_arm_l2.lineart.crease_threshold = 0.0
ob_monitor_arm_l3.location = (-2.599, 0.006669, 3.6)
ob_monitor_arm_l3.rotation_euler = (0.0, 0.0, -1.571)
ob_monitor_arm_l3.lineart.crease_threshold = 0.0
ob_monitor_arm_l4.location = (-2.599, -0.1933, 3.6)
ob_monitor_arm_l4.rotation_euler = (0.0, 0.0, -1.571)
ob_monitor_arm_l4.lineart.crease_threshold = 0.0
ob_monitor_arm_lj1.location = (-1.37, 1.067, 3.6)
ob_monitor_arm_lj1.lineart.crease_threshold = 0.0
ob_monitor_arm_lj2.location = (-2.599, 0.2067, 3.6)
ob_monitor_arm_lj2.lineart.crease_threshold = 0.0
ob_monitor_l.location = (-2.599, -0.3933, 3.6)
ob_monitor_l.rotation_euler = (0.0, 0.0, -1.571)
ob_monitor_l.lineart.crease_threshold = 0.0

# ---- collection membership
col_collection.objects.link(ob_outer_plane_l)
col_collection.objects.link(ob_outer_plane_r)
col_collection.objects.link(ob_bottom_plane)
col_collection.objects.link(ob_inner_vertical_l)
col_collection.objects.link(ob_inner_vertical_r)
col_collection.objects.link(ob_top_plane)
col_collection.objects.link(ob_side_cover_1)
col_collection.objects.link(ob_side_cover_2)
col_collection.objects.link(ob_side_cover_3)
col_collection.objects.link(ob_side_cover_4)
col_collection.objects.link(ob_side_cover_5)
col_collection.objects.link(ob_side_cover_6)
col_collection.objects.link(ob_monitor_arm_base)
col_collection.objects.link(ob_monitor_arm_holding_plate)
col_collection.objects.link(ob_monitor_arm_r1)
col_collection.objects.link(ob_monitor_arm_r2)
col_collection.objects.link(ob_monitor_arm_r3)
col_collection.objects.link(ob_monitor_arm_r4)
col_collection.objects.link(ob_monitor_arm_rj1)
col_collection.objects.link(ob_monitor_arm_rj2)
col_collection.objects.link(ob_monitor_r)
col_collection.objects.link(ob_monitor_arm_l1)
col_collection.objects.link(ob_monitor_arm_l2)
col_collection.objects.link(ob_monitor_arm_l3)
col_collection.objects.link(ob_monitor_arm_l4)
col_collection.objects.link(ob_monitor_arm_lj1)
col_collection.objects.link(ob_monitor_arm_lj2)
col_collection.objects.link(ob_monitor_l)

# ---- scene / render settings (as saved in the file)
scene.frame_start = 1; scene.frame_end = 250; scene.frame_set(1)
scene.render.engine = 'BLENDER_EEVEE_NEXT'
scene.cycles.use_denoising = False
scene.cycles.samples = 128
scene.cycles.sampling_pattern = 'TABULATED_SOBOL'
scene.cycles.use_adaptive_sampling = False
scene.cycles.use_light_tree = False
scene.view_settings.view_transform = 'Filmic'
bpy.context.view_layer.update()

# ---- added for rendering (the .blend has no active camera and no usable light): camera, sun
cam_auto = bpy.data.cameras.new('AutoCamera')
cam_auto.lens = 50.0
cam_auto.sensor_width = 36.0
cam_auto.clip_end = 1000.0
ob_auto_camera = bpy.data.objects.new('AutoCamera', cam_auto)
scene.collection.objects.link(ob_auto_camera)
ob_auto_camera.location = (9.74699, -13.0394, 10.7149)
ob_auto_camera.rotation_euler = (1.09748, -7.21219e-08, 0.694738)
scene.camera = ob_auto_camera
light_auto_sun = bpy.data.lights.new('AutoSun', 'SUN')
light_auto_sun.energy = 3.0
light_auto_sun.angle = 0.0523599
ob_auto_sun = bpy.data.objects.new('AutoSun', light_auto_sun)
scene.collection.objects.link(ob_auto_sun)
ob_auto_sun.rotation_euler = (0.872665, 0.174533, 0.523599)
bpy.context.view_layer.update()
